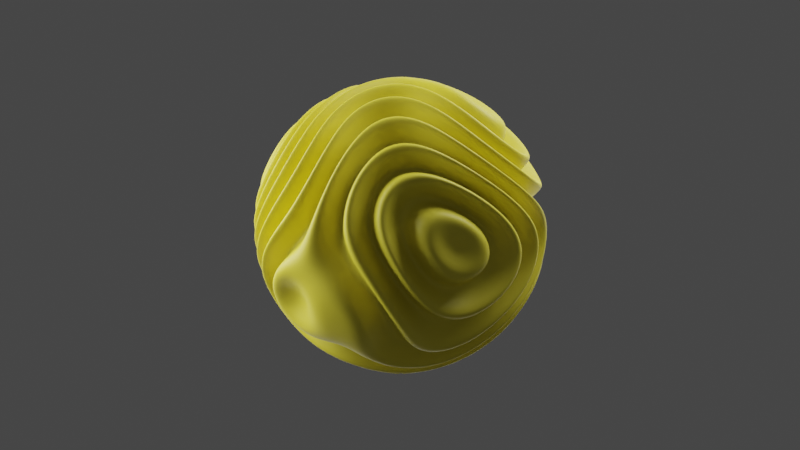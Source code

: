 # Source: Shape-3.blend  (saved by Blender 3.6.11; exported with 4.5.12 LTS)
import bpy
from mathutils import Matrix  # noqa: F401  (used for matrix-valued properties, if any)

bpy.ops.wm.read_factory_settings(use_empty=True)
scene = bpy.context.scene
scene.name = 'Scene'

# ---- collections
col_collection = bpy.data.collections.new('Collection'); scene.collection.children.link(col_collection)

# ---- materials (node trees are filled in below, after node groups)
mat_material_001 = bpy.data.materials.new('Material.001')
mat_material_001.displacement_method = 'BOTH'

# ---- material node trees
mat_material_001.use_nodes = True; mat_material_001.node_tree.nodes.clear()
_N = mat_material_001.node_tree.nodes; _L = mat_material_001.node_tree.links
n0 = _N.new('ShaderNodeTexWave'); n0.name = 'Wave Texture'; n0.location = (-550, 306)
n0.inputs[6].default_value = 14.72
n1 = _N.new('ShaderNodeTexNoise'); n1.name = 'Noise Texture'; n1.location = (-763, 309)
n1.inputs[2].default_value = 1.17
n1.inputs[3].default_value = 0.0
n1.inputs[4].default_value = 0.0
n2 = _N.new('ShaderNodeOutputMaterial'); n2.name = 'Material Output'; n2.location = (37, -411)
n3 = _N.new('ShaderNodeDisplacement'); n3.name = 'Displacement'; n3.location = (-182, -479)
n3.inputs[2].default_value = 0.2
n4 = _N.new('ShaderNodeBsdfPrincipled'); n4.name = 'Principled BSDF'; n4.location = (10, 300)
n4.distribution = 'GGX'
n4.subsurface_method = 'RANDOM_WALK_SKIN'
n4.inputs[0].default_value = (0.9131, 0.7913, 0.05286, 1.0)
n4.inputs[3].default_value = 1.45
n4.inputs[27].default_value = (0.0, 0.0, 0.0, 1.0)
n4.inputs[28].default_value = 1.0
n5 = _N.new('ShaderNodeValToRGB'); n5.name = 'Color Ramp'; n5.location = (-332, 304)
n5.color_ramp.interpolation = 'B_SPLINE'
while len(n5.color_ramp.elements) > 1: n5.color_ramp.elements.remove(n5.color_ramp.elements[-1])
n5.color_ramp.elements[0].position = 0.0; n5.color_ramp.elements[0].color = (1.0, 1.0, 1.0, 1.0)
_e = n5.color_ramp.elements.new(1.0); _e.color = (0.0, 0.0, 0.0, 1.0)
_L.new(n4.outputs[0], n2.inputs[0])
_L.new(n0.outputs[0], n5.inputs[0])
_L.new(n1.outputs[0], n0.inputs[0])
_L.new(n3.outputs[0], n2.inputs[2])
_L.new(n5.outputs[0], n3.inputs[1])
n2.is_active_output = True

# ---- world
world_world = bpy.data.worlds.new('World'); scene.world = world_world
world_world.use_nodes = True; world_world.node_tree.nodes.clear()
_N = world_world.node_tree.nodes; _L = world_world.node_tree.links
n0 = _N.new('ShaderNodeOutputWorld'); n0.name = 'World Output'; n0.location = (300, 300)
n1 = _N.new('ShaderNodeBackground'); n1.name = 'Background'; n1.location = (10, 300)
n1.inputs[0].default_value = (0.05088, 0.05088, 0.05088, 1.0)
_L.new(n1.outputs[0], n0.inputs[0])
n0.is_active_output = True
world_world.color = (0.05088, 0.05088, 0.05088)
world_world.use_sun_shadow = False
world_world.sun_shadow_jitter_overblur = 0.0

# ---- cameras
cam_camera_001 = bpy.data.cameras.new('Camera.001')
cam_camera_001.lens = 85.0

# ---- lights
light_area = bpy.data.lights.new('Area', 'AREA')
light_area.transmission_factor = 0.0
light_area.energy = 180.6
light_area.shadow_maximum_resolution = 0.006
light_area.use_absolute_resolution = True
light_area.shape = 'DISK'
light_area.size = 1.0
light_area.size_y = 1.0
light_area_001 = bpy.data.lights.new('Area.001', 'AREA')
light_area_001.transmission_factor = 0.0
light_area_001.energy = 260.0
light_area_001.shadow_maximum_resolution = 0.006
light_area_001.use_absolute_resolution = True
light_area_001.shape = 'DISK'
light_area_001.size = 1.323
light_area_001.size_y = 1.0
light_area_002 = bpy.data.lights.new('Area.002', 'AREA')
light_area_002.transmission_factor = 0.0
light_area_002.energy = 193.2
light_area_002.shadow_maximum_resolution = 0.006
light_area_002.use_absolute_resolution = True
light_area_002.shape = 'DISK'
light_area_002.size = 1.0
light_area_002.size_y = 1.0

# ---- meshes
me_sphere_001 = bpy.data.meshes.new('Sphere.001')
me_sphere_001.from_pydata([(1.118e-08, 0.2004, 0.9738), (2.41e-08, 0.379, 0.918), (5.96e-08, 0.5502, 0.8261), (9.22e-08, 0.8235, 0.552), (6.496e-08, 0.9713, 0.1938), (4.703e-08, 0.9904, 0.0), (6.682e-08, 0.9713, -0.1938), (5.867e-08, 0.5502, -0.8261), (2.421e-08, 0.379, -0.918), (1.121e-08, 0.2004, -0.9738), (0.02789, 0.1985, 0.9738), (0.05275, 0.3753, 0.918), (0.07658, 0.5449, 0.8261), (0.09746, 0.6935, 0.7026), (0.1146, 0.8155, 0.552), (0.1273, 0.9061, 0.3802), (0.1352, 0.9619, 0.1938), (0.1378, 0.9807, 0.0), (0.1352, 0.9619, -0.1938), (0.1273, 0.9061, -0.3802), (0.1146, 0.8155, -0.552), (0.09746, 0.6935, -0.7026), (0.07658, 0.5449, -0.8261), (0.05275, 0.3753, -0.918), (0.02789, 0.1985, -0.9738), (0.05524, 0.1926, 0.9738), (0.1045, 0.3643, 0.918), (0.1517, 0.5289, 0.8261), (0.193, 0.6732, 0.7026), (0.227, 0.7916, 0.552), (0.2522, 0.8795, 0.3802), (0.2677, 0.9337, 0.1938), (0.273, 0.952, 0.0), (0.2677, 0.9337, -0.1938), (0.2522, 0.8795, -0.3802), (0.227, 0.7916, -0.552), (0.193, 0.6732, -0.7026), (0.1517, 0.5289, -0.8261), (0.1045, 0.3643, -0.918), (0.05524, 0.1926, -0.9738), (0.08151, 0.1831, 0.9738), (0.1542, 0.3462, 0.918), (0.2238, 0.5027, 0.8261), (0.2848, 0.6398, 0.7026), (0.3349, 0.7523, 0.552), (0.3722, 0.8359, 0.3802), (0.3951, 0.8874, 0.1938), (0.4028, 0.9047, 0.0), (0.3951, 0.8874, -0.1938), (0.3722, 0.8359, -0.3802), (0.3349, 0.7523, -0.552), (0.2848, 0.6398, -0.7026), (0.2238, 0.5027, -0.8261), (0.1542, 0.3462, -0.918), (0.08151, 0.1831, -0.9738), (0.1062, 0.17, 0.9738), (0.2008, 0.3214, 0.918), (0.2916, 0.4666, 0.8261), (0.3711, 0.5939, 0.7026), (0.4364, 0.6983, 0.552), (0.4849, 0.776, 0.3802), (0.5147, 0.8237, 0.1938), (0.5248, 0.8399, 0.0), (0.5147, 0.8237, -0.1938), (0.4849, 0.776, -0.3802), (0.4364, 0.6983, -0.552), (0.3711, 0.5939, -0.7026), (0.2916, 0.4666, -0.8261), (0.2008, 0.3214, -0.918), (0.1062, 0.17, -0.9738), (0.1288, 0.1535, 0.9738), (0.2436, 0.2903, 0.918), (0.3537, 0.4215, 0.8261), (0.4501, 0.5365, 0.7026), (0.5293, 0.6308, 0.552), (0.5881, 0.7009, 0.3802), (0.6244, 0.7441, 0.1938), (0.6366, 0.7587, 0.0), (0.6244, 0.7441, -0.1938), (0.5881, 0.7009, -0.3802), (0.5293, 0.6308, -0.552), (0.4501, 0.5365, -0.7026), (0.3537, 0.4215, -0.8261), (0.2436, 0.2903, -0.918), (0.1288, 0.1535, -0.9738), (-5.588e-09, 1.804e-09, 0.9982), (0.1489, 0.1341, 0.9738), (0.2817, 0.2536, 0.918), (0.4089, 0.3682, 0.8261), (0.5204, 0.4686, 0.7026), (0.612, 0.551, 0.552), (0.68, 0.6122, 0.3802), (0.7218, 0.65, 0.1938), (0.736, 0.6627, 0.0), (0.7218, 0.65, -0.1938), (0.68, 0.6122, -0.3802), (0.612, 0.551, -0.552), (0.5204, 0.4686, -0.7026), (0.4089, 0.3682, -0.8261), (0.2817, 0.2536, -0.918), (0.1489, 0.1341, -0.9738), (0.1661, 0.1121, 0.9738), (0.3142, 0.2119, 0.918), (0.4562, 0.3077, 0.8261), (0.5806, 0.3916, 0.7026), (0.6827, 0.4605, 0.552), (0.7586, 0.5117, 0.3802), (0.8053, 0.5432, 0.1938), (0.8211, 0.5538, 0.0), (0.8053, 0.5432, -0.1938), (0.7586, 0.5117, -0.3802), (0.6827, 0.4605, -0.552), (0.5806, 0.3916, -0.7026), (0.4562, 0.3077, -0.8261), (0.3142, 0.2119, -0.918), (0.1661, 0.1121, -0.9738), (0.1801, 0.08785, 0.9738), (0.3406, 0.1661, 0.918), (0.4945, 0.2412, 0.8261), (0.6294, 0.307, 0.7026), (0.7401, 0.361, 0.552), (0.8224, 0.4011, 0.3802), (0.873, 0.4258, 0.1938), (0.8901, 0.4342, 0.0), (0.873, 0.4258, -0.1938), (0.8224, 0.4011, -0.3802), (0.7401, 0.361, -0.552), (0.6294, 0.307, -0.7026), (0.4945, 0.2412, -0.8261), (0.3406, 0.1661, -0.918), (0.1801, 0.08785, -0.9738), (0.1906, 0.06193, 0.9738), (0.3604, 0.1171, 0.918), (0.5233, 0.17, 0.8261), (0.666, 0.2164, 0.7026), (0.7832, 0.2545, 0.552), (0.8702, 0.2827, 0.3802), (0.9238, 0.3002, 0.1938), (0.9419, 0.306, 0.0), (0.9238, 0.3002, -0.1938), (0.8702, 0.2827, -0.3802), (0.7832, 0.2545, -0.552), (0.666, 0.2164, -0.7026), (0.5233, 0.17, -0.8261), (0.3604, 0.1171, -0.918), (0.1906, 0.06193, -0.9738), (0.1974, 0.0348, 0.9738), (0.3732, 0.06581, 0.918), (0.5419, 0.09554, 0.8261), (0.6897, 0.1216, 0.7026), (0.811, 0.143, 0.552), (0.9011, 0.1589, 0.3802), (0.9566, 0.1687, 0.1938), (0.9753, 0.172, 0.0), (0.9566, 0.1687, -0.1938), (0.9011, 0.1589, -0.3802), (0.811, 0.143, -0.552), (0.6897, 0.1216, -0.7026), (0.5419, 0.09554, -0.8261), (0.3732, 0.06581, -0.918), (0.1974, 0.0348, -0.9738), (0.2003, 0.006994, 0.9738), (0.3788, 0.01323, 0.918), (0.5499, 0.0192, 0.8261), (0.6999, 0.02444, 0.7026), (0.823, 0.02874, 0.552), (0.9144, 0.03193, 0.3802), (0.9708, 0.0339, 0.1938), (0.9898, 0.03456, 0.0), (0.9708, 0.0339, -0.1938), (0.9144, 0.03193, -0.3802), (0.823, 0.02874, -0.552), (0.6999, 0.02444, -0.7026), (0.5499, 0.0192, -0.8261), (0.3788, 0.01323, -0.918), (0.2003, 0.006994, -0.9738), (0.1993, -0.02095, 0.9738), (0.3769, -0.03962, 0.918), (0.5472, -0.05751, 0.8261), (0.6965, -0.0732, 0.7026), (0.819, -0.08608, 0.552), (0.91, -0.09564, 0.3802), (0.966, -0.1015, 0.1938), (0.9849, -0.1035, 0.0), (0.966, -0.1015, -0.1938), (0.91, -0.09564, -0.3802), (0.819, -0.08608, -0.552), (0.6965, -0.0732, -0.7026), (0.5472, -0.05751, -0.8261), (0.3769, -0.03962, -0.918), (0.1993, -0.02095, -0.9738), (0.1944, -0.04848, 0.9738), (0.3677, -0.09169, 0.918), (0.5339, -0.1331, 0.8261), (0.6795, -0.1694, 0.7026), (0.799, -0.1992, 0.552), (0.8878, -0.2214, 0.3802), (0.9425, -0.235, 0.1938), (0.961, -0.2396, 0.0), (0.9425, -0.235, -0.1938), (0.8878, -0.2214, -0.3802), (0.799, -0.1992, -0.552), (0.6795, -0.1694, -0.7026), (0.5339, -0.1331, -0.8261), (0.3677, -0.09169, -0.918), (0.1944, -0.04848, -0.9738), (0.1858, -0.07507, 0.9738), (0.3514, -0.142, 0.918), (0.5102, -0.2061, 0.8261), (0.6493, -0.2623, 0.7026), (0.7635, -0.3085, 0.552), (0.8484, -0.3428, 0.3802), (0.9006, -0.3639, 0.1938), (0.9183, -0.371, 0.0), (0.9006, -0.3639, -0.1938), (0.8484, -0.3428, -0.3802), (0.7635, -0.3085, -0.552), (0.6493, -0.2623, -0.7026), (0.5102, -0.2061, -0.8261), (0.3514, -0.142, -0.918), (0.1858, -0.07507, -0.9738), (0.1736, -0.1002, 0.9738), (0.3282, -0.1895, 0.918), (0.4765, -0.2751, 0.8261), (0.6065, -0.3501, 0.7026), (0.7131, -0.4117, 0.552), (0.7924, -0.4575, 0.3802), (0.8412, -0.4857, 0.1938), (0.8577, -0.4952, 0.0), (0.8412, -0.4857, -0.1938), (0.7924, -0.4575, -0.3802), (0.7131, -0.4117, -0.552), (0.6065, -0.3501, -0.7026), (0.4765, -0.2751, -0.8261), (0.3282, -0.1895, -0.918), (0.1736, -0.1002, -0.9738), (0.1579, -0.1234, 0.9738), (0.2987, -0.2333, 0.918), (0.4336, -0.3387, 0.8261), (0.5518, -0.4311, 0.7026), (0.6489, -0.507, 0.552), (0.721, -0.5633, 0.3802), (0.7654, -0.598, 0.1938), (0.7804, -0.6097, 0.0), (0.7654, -0.598, -0.1938), (0.721, -0.5633, -0.3802), (0.6489, -0.507, -0.552), (0.5518, -0.4311, -0.7026), (0.4336, -0.3387, -0.8261), (0.2987, -0.2333, -0.918), (0.1579, -0.1234, -0.9738), (0.1392, -0.1442, 0.9738), (0.2633, -0.2726, 0.918), (0.3822, -0.3958, 0.8261), (0.4865, -0.5038, 0.7026), (0.572, -0.5924, 0.552), (0.6356, -0.6582, 0.3802), (0.6748, -0.6987, 0.1938), (0.688, -0.7124, 0.0), (0.6748, -0.6987, -0.1938), (0.6356, -0.6582, -0.3802), (0.572, -0.5924, -0.552), (0.4865, -0.5038, -0.7026), (0.3822, -0.3958, -0.8261), (0.2633, -0.2726, -0.918), (0.1392, -0.1442, -0.9738), (0.1178, -0.1621, 0.9738), (0.2228, -0.3066, 0.918), (0.3234, -0.4451, 0.8261), (0.4116, -0.5666, 0.7026), (0.484, -0.6662, 0.552), (0.5378, -0.7402, 0.3802), (0.5709, -0.7858, 0.1938), (0.5821, -0.8012, 0.0), (0.5709, -0.7858, -0.1938), (0.5378, -0.7402, -0.3802), (0.484, -0.6662, -0.552), (0.4116, -0.5666, -0.7026), (0.3234, -0.4451, -0.8261), (0.2228, -0.3066, -0.918), (0.1178, -0.1621, -0.9738), (0.09408, -0.1769, 0.9738), (0.1779, -0.3346, 0.918), (0.2583, -0.4858, 0.8261), (0.3288, -0.6183, 0.7026), (0.3866, -0.7271, 0.552), (0.4296, -0.8079, 0.3802), (0.456, -0.8576, 0.1938), (0.465, -0.8744, 0.0), (0.456, -0.8576, -0.1938), (0.4296, -0.8079, -0.3802), (0.3866, -0.7271, -0.552), (0.3288, -0.6183, -0.7026), (0.2583, -0.4858, -0.8261), (0.1779, -0.3346, -0.918), (0.09408, -0.1769, -0.9738), (0.06854, -0.1883, 0.9738), (0.1296, -0.3561, 0.918), (0.1882, -0.517, 0.8261), (0.2395, -0.6581, 0.7026), (0.2816, -0.7738, 0.552), (0.3129, -0.8598, 0.3802), (0.3322, -0.9128, 0.1938), (0.3387, -0.9306, 0.0), (0.3322, -0.9128, -0.1938), (0.3129, -0.8598, -0.3802), (0.2816, -0.7738, -0.552), (0.2395, -0.6581, -0.7026), (0.1882, -0.517, -0.8261), (0.1296, -0.3561, -0.918), (0.06854, -0.1883, -0.9738), (0.04167, -0.196, 0.9738), (0.0788, -0.3707, 0.918), (0.1144, -0.5382, 0.8261), (0.1456, -0.685, 0.7026), (0.1712, -0.8055, 0.552), (0.1902, -0.895, 0.3802), (0.202, -0.9501, 0.1938), (0.2059, -0.9687, 0.0), (0.202, -0.9501, -0.1938), (0.1902, -0.895, -0.3802), (0.1712, -0.8055, -0.552), (0.1456, -0.685, -0.7026), (0.1144, -0.5382, -0.8261), (0.0788, -0.3707, -0.918), (0.04167, -0.196, -0.9738), (0.01398, -0.1999, 0.9738), (0.02644, -0.3781, 0.918), (0.03838, -0.5489, 0.8261), (0.04885, -0.6986, 0.7026), (0.05744, -0.8215, 0.552), (0.06383, -0.9128, 0.3802), (0.06776, -0.969, 0.1938), (0.06908, -0.988, 0.0), (0.06776, -0.969, -0.1938), (0.06383, -0.9128, -0.3802), (0.05744, -0.8215, -0.552), (0.04885, -0.6986, -0.7026), (0.03838, -0.5489, -0.8261), (0.02644, -0.3781, -0.918), (0.01398, -0.1999, -0.9738), (-0.01398, -0.1999, 0.9738), (-0.02644, -0.3781, 0.918), (-0.03838, -0.5489, 0.8261), (-0.04885, -0.6986, 0.7026), (-0.05744, -0.8215, 0.552), (-0.06383, -0.9128, 0.3802), (-0.06776, -0.969, 0.1938), (-0.06908, -0.988, 0.0), (-0.06776, -0.969, -0.1938), (-0.06383, -0.9128, -0.3802), (-0.05744, -0.8215, -0.552), (-0.04885, -0.6986, -0.7026), (-0.03838, -0.5489, -0.8261), (-0.02644, -0.3781, -0.918), (-0.01398, -0.1999, -0.9738), (-0.04167, -0.196, 0.9738), (-0.0788, -0.3707, 0.918), (-0.1144, -0.5382, 0.8261), (-0.1456, -0.685, 0.7026), (-0.1712, -0.8055, 0.552), (-0.1902, -0.895, 0.3802), (-0.202, -0.9501, 0.1938), (-0.2059, -0.9687, 0.0), (-0.202, -0.9501, -0.1938), (-0.1902, -0.895, -0.3802), (-0.1712, -0.8055, -0.552), (-0.1456, -0.685, -0.7026), (-0.1144, -0.5382, -0.8261), (-0.0788, -0.3707, -0.918), (-0.04167, -0.196, -0.9738), (-0.06854, -0.1883, 0.9738), (-0.1296, -0.3561, 0.918), (-0.1882, -0.517, 0.8261), (-0.2395, -0.6581, 0.7026), (-0.2816, -0.7738, 0.552), (-0.3129, -0.8598, 0.3802), (-0.3322, -0.9128, 0.1938), (-0.3387, -0.9306, 0.0), (-0.3322, -0.9128, -0.1938), (-0.3129, -0.8598, -0.3802), (-0.2816, -0.7738, -0.552), (-0.2395, -0.6581, -0.7026), (-0.1882, -0.517, -0.8261), (-0.1296, -0.3561, -0.918), (-0.06854, -0.1883, -0.9738), (-0.09408, -0.1769, 0.9738), (-0.1779, -0.3346, 0.918), (-0.2583, -0.4858, 0.8261), (-0.3288, -0.6183, 0.7026), (-0.3866, -0.7271, 0.552), (-0.4296, -0.8079, 0.3802), (-0.456, -0.8576, 0.1938), (-0.465, -0.8744, 0.0), (-0.456, -0.8576, -0.1938), (-0.4296, -0.8079, -0.3802), (-0.3866, -0.7271, -0.552), (-0.3288, -0.6183, -0.7026), (-0.2583, -0.4858, -0.8261), (-0.1779, -0.3346, -0.918), (-0.09408, -0.1769, -0.9738), (-0.1178, -0.1621, 0.9738), (-0.2228, -0.3066, 0.918), (-0.3234, -0.4451, 0.8261), (-0.4116, -0.5666, 0.7026), (-0.484, -0.6662, 0.552), (-0.5378, -0.7402, 0.3802), (-0.5709, -0.7858, 0.1938), (-0.5821, -0.8012, 0.0), (-0.5709, -0.7858, -0.1938), (-0.5378, -0.7402, -0.3802), (-0.484, -0.6662, -0.552), (-0.4116, -0.5666, -0.7026), (-0.3234, -0.4451, -0.8261), (-0.2228, -0.3066, -0.918), (-0.1178, -0.1621, -0.9738), (-0.1392, -0.1442, 0.9738), (-0.2633, -0.2726, 0.918), (-0.3822, -0.3958, 0.8261), (-0.4865, -0.5038, 0.7026), (-0.572, -0.5924, 0.552), (-0.6356, -0.6582, 0.3802), (-0.6748, -0.6987, 0.1938), (-0.688, -0.7124, 0.0), (-0.6748, -0.6987, -0.1938), (-0.6356, -0.6582, -0.3802), (-0.572, -0.5924, -0.552), (-0.4865, -0.5038, -0.7026), (-0.3822, -0.3958, -0.8261), (-0.2633, -0.2726, -0.918), (-0.1392, -0.1442, -0.9738), (-0.1579, -0.1234, 0.9738), (-0.2987, -0.2333, 0.918), (-0.4336, -0.3387, 0.8261), (-0.5518, -0.4311, 0.7026), (-0.6489, -0.507, 0.552), (-0.721, -0.5633, 0.3802), (-0.7654, -0.598, 0.1938), (-0.7804, -0.6097, 0.0), (-0.7654, -0.598, -0.1938), (-0.721, -0.5633, -0.3802), (-0.6489, -0.507, -0.552), (-0.5518, -0.4311, -0.7026), (-0.4336, -0.3387, -0.8261), (-0.2987, -0.2333, -0.918), (-0.1579, -0.1234, -0.9738), (-0.1736, -0.1002, 0.9738), (-0.3282, -0.1895, 0.918), (-0.4765, -0.2751, 0.8261), (-0.6065, -0.3501, 0.7026), (-0.7131, -0.4117, 0.552), (-0.7924, -0.4575, 0.3802), (-0.8412, -0.4857, 0.1938), (-0.8577, -0.4952, 0.0), (-0.8412, -0.4857, -0.1938), (-0.7924, -0.4575, -0.3802), (-0.7131, -0.4117, -0.552), (-0.6065, -0.3501, -0.7026), (-0.4765, -0.2751, -0.8261), (-0.3282, -0.1895, -0.918), (-0.1736, -0.1002, -0.9738), (8.622e-09, 6.403e-10, -0.9982), (-0.1858, -0.07507, 0.9738), (-0.3514, -0.142, 0.918), (-0.5102, -0.2061, 0.8261), (-0.6493, -0.2623, 0.7026), (-0.7635, -0.3085, 0.552), (-0.8484, -0.3428, 0.3802), (-0.9006, -0.3639, 0.1938), (-0.9183, -0.371, 0.0), (-0.9006, -0.3639, -0.1938), (-0.8484, -0.3428, -0.3802), (-0.7635, -0.3085, -0.552), (-0.6493, -0.2623, -0.7026), (-0.5102, -0.2061, -0.8261), (-0.3514, -0.142, -0.918), (-0.1858, -0.07507, -0.9738), (-0.1944, -0.04848, 0.9738), (-0.3677, -0.09169, 0.918), (-0.5339, -0.1331, 0.8261), (-0.6795, -0.1694, 0.7026), (-0.799, -0.1992, 0.552), (-0.8878, -0.2214, 0.3802), (-0.9425, -0.235, 0.1938), (-0.961, -0.2396, 0.0), (-0.9425, -0.235, -0.1938), (-0.8878, -0.2214, -0.3802), (-0.799, -0.1992, -0.552), (-0.6795, -0.1694, -0.7026), (-0.5339, -0.1331, -0.8261), (-0.3677, -0.09169, -0.918), (-0.1944, -0.04848, -0.9738), (-0.1993, -0.02095, 0.9738), (-0.3769, -0.03962, 0.918), (-0.5472, -0.05751, 0.8261), (-0.6965, -0.0732, 0.7026), (-0.819, -0.08608, 0.552), (-0.91, -0.09564, 0.3802), (-0.966, -0.1015, 0.1938), (-0.9849, -0.1035, 1.164e-10), (-0.966, -0.1015, -0.1938), (-0.91, -0.09564, -0.3802), (-0.819, -0.08608, -0.552), (-0.6965, -0.0732, -0.7026), (-0.5472, -0.05751, -0.8261), (-0.3769, -0.03962, -0.918), (-0.1993, -0.02095, -0.9738), (-0.2003, 0.006994, 0.9738), (-0.3788, 0.01323, 0.918), (-0.5499, 0.0192, 0.8261), (-0.6999, 0.02444, 0.7026), (-0.823, 0.02874, 0.552), (-0.9144, 0.03193, 0.3802), (-0.9707, 0.0339, 0.1938), (-0.9898, 0.03456, 0.0), (-0.9707, 0.0339, -0.1938), (-0.9144, 0.03193, -0.3802), (-0.823, 0.02874, -0.552), (-0.6999, 0.02444, -0.7026), (-0.5499, 0.0192, -0.8261), (-0.3788, 0.01323, -0.918), (-0.2003, 0.006994, -0.9738), (-0.1974, 0.0348, 0.9738), (-0.3732, 0.06581, 0.918), (-0.5419, 0.09554, 0.8261), (-0.6897, 0.1216, 0.7026), (-0.811, 0.143, 0.552), (-0.9011, 0.1589, 0.3802), (-0.9566, 0.1687, 0.1938), (-0.9753, 0.172, 0.0), (-0.9566, 0.1687, -0.1938), (-0.9011, 0.1589, -0.3802), (-0.811, 0.143, -0.552), (-0.6897, 0.1216, -0.7026), (-0.5419, 0.09554, -0.8261), (-0.3732, 0.06581, -0.918), (-0.1974, 0.0348, -0.9738), (-0.1906, 0.06193, 0.9738), (-0.3604, 0.1171, 0.918), (-0.5233, 0.17, 0.8261), (-0.666, 0.2164, 0.7026), (-0.7832, 0.2545, 0.552), (-0.8702, 0.2827, 0.3802), (-0.9238, 0.3002, 0.1938), (-0.9419, 0.306, 0.0), (-0.9238, 0.3002, -0.1938), (-0.8702, 0.2827, -0.3802), (-0.7832, 0.2545, -0.552), (-0.666, 0.2164, -0.7026), (-0.5233, 0.17, -0.8261), (-0.3604, 0.1171, -0.918), (-0.1906, 0.06193, -0.9738), (-0.1801, 0.08785, 0.9738), (-0.3406, 0.1661, 0.918), (-0.4945, 0.2412, 0.8261), (-0.6294, 0.307, 0.7026), (-0.7401, 0.361, 0.552), (-0.8224, 0.4011, 0.3802), (-0.873, 0.4258, 0.1938), (-0.8901, 0.4342, 0.0), (-0.873, 0.4258, -0.1938), (-0.8224, 0.4011, -0.3802), (-0.7401, 0.361, -0.552), (-0.6294, 0.307, -0.7026), (-0.4945, 0.2412, -0.8261), (-0.3406, 0.1661, -0.918), (-0.1801, 0.08785, -0.9738), (-0.1661, 0.1121, 0.9738), (-0.3142, 0.2119, 0.918), (-0.4562, 0.3077, 0.8261), (-0.5806, 0.3916, 0.7026), (-0.6827, 0.4605, 0.552), (-0.7586, 0.5117, 0.3802), (-0.8053, 0.5432, 0.1938), (-0.8211, 0.5538, 0.0), (-0.8053, 0.5432, -0.1938), (-0.7586, 0.5117, -0.3802), (-0.6827, 0.4605, -0.552), (-0.5806, 0.3916, -0.7026), (-0.4562, 0.3077, -0.8261), (-0.3142, 0.2119, -0.918), (-0.1661, 0.1121, -0.9738), (-0.1489, 0.1341, 0.9738), (-0.2817, 0.2536, 0.918), (-0.4089, 0.3682, 0.8261), (-0.5204, 0.4686, 0.7026), (-0.612, 0.551, 0.552), (-0.68, 0.6122, 0.3802), (-0.7218, 0.65, 0.1938), (-0.736, 0.6627, 0.0), (-0.7218, 0.65, -0.1938), (-0.68, 0.6122, -0.3802), (-0.612, 0.551, -0.552), (-0.5204, 0.4686, -0.7026), (-0.4089, 0.3682, -0.8261), (-0.2817, 0.2536, -0.918), (-0.1489, 0.1341, -0.9738), (-0.1288, 0.1535, 0.9738), (-0.2436, 0.2903, 0.918), (-0.3537, 0.4215, 0.8261), (-0.4501, 0.5365, 0.7026), (-0.5293, 0.6308, 0.552), (-0.5881, 0.7009, 0.3802), (-0.6244, 0.7441, 0.1938), (-0.6366, 0.7587, 0.0), (-0.6244, 0.7441, -0.1938), (-0.5881, 0.7009, -0.3802), (-0.5293, 0.6308, -0.552), (-0.4501, 0.5365, -0.7026), (-0.3537, 0.4215, -0.8261), (-0.2436, 0.2903, -0.918), (-0.1288, 0.1535, -0.9738), (-0.1062, 0.17, 0.9738), (-0.2008, 0.3214, 0.918), (-0.2916, 0.4666, 0.8261), (-0.3711, 0.5939, 0.7026), (-0.4364, 0.6983, 0.552), (-0.4849, 0.776, 0.3802), (-0.5147, 0.8237, 0.1938), (-0.5248, 0.8399, 0.0), (-0.5147, 0.8237, -0.1938), (-0.4849, 0.776, -0.3802), (-0.4364, 0.6983, -0.552), (-0.3711, 0.5939, -0.7026), (-0.2916, 0.4666, -0.8261), (-0.2008, 0.3214, -0.918), (-0.1062, 0.17, -0.9738), (-0.08151, 0.1831, 0.9738), (-0.1542, 0.3462, 0.918), (-0.2238, 0.5027, 0.8261), (-0.2848, 0.6398, 0.7026), (-0.3349, 0.7523, 0.552), (-0.3722, 0.8359, 0.3802), (-0.3951, 0.8874, 0.1938), (-0.4028, 0.9047, 0.0), (-0.3951, 0.8874, -0.1938), (-0.3722, 0.8359, -0.3802), (-0.3349, 0.7523, -0.552), (-0.2848, 0.6398, -0.7026), (-0.2238, 0.5027, -0.8261), (-0.1542, 0.3462, -0.918), (-0.08151, 0.1831, -0.9738), (-0.05524, 0.1926, 0.9738), (-0.1045, 0.3643, 0.918), (-0.1517, 0.5289, 0.8261), (-0.193, 0.6732, 0.7026), (-0.227, 0.7916, 0.552), (-0.2522, 0.8795, 0.3802), (-0.2677, 0.9337, 0.1938), (-0.273, 0.952, 0.0), (-0.2677, 0.9337, -0.1938), (-0.2522, 0.8795, -0.3802), (-0.227, 0.7916, -0.552), (-0.193, 0.6732, -0.7026), (-0.1517, 0.5289, -0.8261), (-0.1045, 0.3643, -0.918), (-0.05524, 0.1926, -0.9738), (-0.02789, 0.1985, 0.9738), (-0.05275, 0.3753, 0.918), (-0.07658, 0.5449, 0.8261), (-0.09746, 0.6935, 0.7026), (-0.1146, 0.8154, 0.552), (-0.1273, 0.9061, 0.3802), (-0.1352, 0.9619, 0.1938), (-0.1378, 0.9807, 0.0), (-0.1352, 0.9619, -0.1938), (-0.1273, 0.9061, -0.3802), (-0.1146, 0.8154, -0.552), (-0.09746, 0.6935, -0.7026), (-0.07658, 0.5449, -0.8261), (-0.05275, 0.3753, -0.918), (-0.02789, 0.1985, -0.9738), (1.043e-07, 0.7003, 0.7026), (1.129e-07, 0.915, 0.3802), (1.532e-07, 0.915, -0.3802), (2.577e-07, 0.8235, -0.552), (1.455e-07, 0.7003, -0.7026)], [], [(2, 1, 11, 12), (56, 41, 40, 55), (44, 29, 28, 43), (37, 22, 21, 36), (30, 15, 14, 29), (52, 37, 36, 51), (19, 20, 675, 674), (32, 17, 16, 31), (53, 38, 37, 52), (12, 13, 672, 2), (31, 16, 15, 30), (20, 21, 676, 675), (46, 31, 30, 45), (13, 14, 3, 672), (54, 39, 38, 53), (47, 32, 31, 46), (21, 22, 7, 676), (51, 36, 35, 50), (670, 669, 7, 8), (85, 25, 10), (14, 15, 673, 3), (41, 26, 25, 40), (8, 7, 22, 23), (39, 24, 23, 38), (671, 670, 8, 9), (0, 85, 10), (15, 16, 4, 673), (9, 8, 23, 24), (664, 663, 4, 5), (5, 4, 16, 17), (24, 461, 9), (33, 18, 17, 32), (50, 35, 34, 49), (49, 34, 33, 48), (6, 5, 17, 18), (73, 58, 57, 72), (658, 657, 0, 1), (1, 0, 10, 11), (39, 461, 24), (48, 33, 32, 47), (34, 19, 18, 33), (58, 43, 42, 57), (18, 19, 674, 6), (62, 47, 46, 61), (79, 64, 63, 78), (85, 40, 25), (64, 49, 48, 63), (88, 72, 71, 87), (61, 46, 45, 60), (93, 77, 76, 92), (65, 50, 49, 64), (60, 45, 44, 59), (26, 11, 10, 25), (68, 53, 52, 67), (57, 42, 41, 56), (87, 71, 70, 86), (43, 28, 27, 42), (77, 62, 61, 76), (85, 55, 40), (74, 59, 58, 73), (83, 68, 67, 82), (63, 48, 47, 62), (82, 67, 66, 81), (78, 63, 62, 77), (54, 461, 39), (122, 107, 106, 121), (80, 65, 64, 79), (66, 51, 50, 65), (76, 61, 60, 75), (84, 69, 68, 83), (72, 57, 56, 71), (59, 44, 43, 58), (67, 52, 51, 66), (97, 81, 80, 96), (90, 74, 73, 89), (117, 102, 101, 116), (103, 88, 87, 102), (85, 70, 55), (95, 79, 78, 94), (132, 117, 116, 131), (100, 84, 83, 99), (114, 99, 98, 113), (96, 80, 79, 95), (99, 83, 82, 98), (89, 73, 72, 88), (75, 60, 59, 74), (92, 76, 75, 91), (69, 461, 54), (112, 97, 96, 111), (71, 56, 55, 70), (115, 461, 100), (86, 70, 85), (105, 90, 89, 104), (94, 78, 77, 93), (113, 98, 97, 112), (130, 115, 114, 129), (127, 112, 111, 126), (84, 461, 69), (107, 92, 91, 106), (104, 89, 88, 103), (135, 120, 119, 134), (115, 100, 99, 114), (108, 93, 92, 107), (111, 96, 95, 110), (98, 82, 81, 97), (91, 75, 74, 90), (120, 105, 104, 119), (128, 113, 112, 127), (85, 101, 86), (162, 147, 146, 161), (141, 126, 125, 140), (125, 110, 109, 124), (148, 133, 132, 147), (123, 108, 107, 122), (144, 129, 128, 143), (85, 131, 116), (109, 94, 93, 108), (119, 104, 103, 118), (106, 91, 90, 105), (100, 461, 84), (118, 103, 102, 117), (126, 111, 110, 125), (147, 132, 131, 146), (102, 87, 86, 101), (110, 95, 94, 109), (85, 116, 101), (143, 128, 127, 142), (124, 109, 108, 123), (160, 145, 144, 159), (137, 122, 121, 136), (145, 130, 129, 144), (163, 148, 147, 162), (142, 127, 126, 141), (138, 123, 122, 137), (134, 119, 118, 133), (121, 106, 105, 120), (129, 114, 113, 128), (158, 143, 142, 157), (151, 136, 135, 150), (192, 177, 176, 191), (172, 157, 156, 171), (155, 140, 139, 154), (149, 134, 133, 148), (178, 163, 162, 177), (150, 135, 134, 149), (185, 170, 169, 184), (139, 124, 123, 138), (136, 121, 120, 135), (130, 461, 115), (156, 141, 140, 155), (153, 138, 137, 152), (140, 125, 124, 139), (133, 118, 117, 132), (154, 139, 138, 153), (85, 161, 146), (157, 142, 141, 156), (145, 461, 130), (187, 172, 171, 186), (170, 155, 154, 169), (167, 152, 151, 166), (175, 160, 159, 174), (168, 153, 152, 167), (193, 178, 177, 192), (173, 158, 157, 172), (222, 207, 206, 221), (175, 461, 160), (85, 146, 131), (165, 150, 149, 164), (201, 186, 185, 200), (159, 144, 143, 158), (152, 137, 136, 151), (189, 174, 173, 188), (166, 151, 150, 165), (182, 167, 166, 181), (195, 180, 179, 194), (179, 164, 163, 178), (180, 165, 164, 179), (208, 193, 192, 207), (169, 154, 153, 168), (174, 159, 158, 173), (160, 461, 145), (186, 171, 170, 185), (188, 173, 172, 187), (181, 166, 165, 180), (204, 189, 188, 203), (177, 162, 161, 176), (171, 156, 155, 170), (164, 149, 148, 163), (197, 182, 181, 196), (217, 202, 201, 216), (184, 169, 168, 183), (214, 199, 198, 213), (205, 190, 189, 204), (198, 183, 182, 197), (226, 211, 210, 225), (85, 176, 161), (223, 208, 207, 222), (196, 181, 180, 195), (238, 223, 222, 237), (227, 212, 211, 226), (200, 185, 184, 199), (205, 461, 190), (203, 188, 187, 202), (190, 175, 174, 189), (183, 168, 167, 182), (212, 197, 196, 211), (220, 205, 204, 219), (85, 191, 176), (209, 194, 193, 208), (210, 195, 194, 209), (199, 184, 183, 198), (218, 203, 202, 217), (215, 200, 199, 214), (190, 461, 175), (216, 201, 200, 215), (211, 196, 195, 210), (219, 204, 203, 218), (235, 461, 220), (207, 192, 191, 206), (194, 179, 178, 193), (202, 187, 186, 201), (231, 216, 215, 230), (224, 209, 208, 223), (235, 220, 219, 234), (237, 222, 221, 236), (228, 213, 212, 227), (85, 206, 191), (253, 238, 237, 252), (234, 219, 218, 233), (265, 250, 249, 264), (230, 215, 214, 229), (233, 218, 217, 232), (213, 198, 197, 212), (252, 237, 236, 251), (247, 232, 231, 246), (250, 235, 234, 249), (243, 228, 227, 242), (239, 224, 223, 238), (85, 221, 206), (240, 225, 224, 239), (229, 214, 213, 228), (248, 233, 232, 247), (220, 461, 205), (246, 231, 230, 245), (269, 254, 253, 268), (244, 229, 228, 243), (249, 234, 233, 248), (242, 227, 226, 241), (245, 230, 229, 244), (232, 217, 216, 231), (225, 210, 209, 224), (254, 239, 238, 253), (258, 243, 242, 257), (275, 260, 259, 274), (85, 236, 221), (260, 245, 244, 259), (283, 268, 267, 282), (257, 242, 241, 256), (288, 273, 272, 287), (261, 246, 245, 260), (256, 241, 240, 255), (264, 249, 248, 263), (241, 226, 225, 240), (282, 267, 266, 281), (277, 262, 261, 276), (273, 258, 257, 272), (85, 251, 236), (270, 255, 254, 269), (279, 264, 263, 278), (259, 244, 243, 258), (278, 263, 262, 277), (274, 259, 258, 273), (250, 461, 235), (297, 282, 281, 296), (276, 261, 260, 275), (262, 247, 246, 261), (272, 257, 256, 271), (280, 265, 264, 279), (268, 253, 252, 267), (255, 240, 239, 254), (263, 248, 247, 262), (292, 277, 276, 291), (285, 270, 269, 284), (306, 291, 290, 305), (85, 266, 251), (290, 275, 274, 289), (313, 298, 297, 312), (295, 280, 279, 294), (309, 294, 293, 308), (85, 296, 281), (291, 276, 275, 290), (294, 279, 278, 293), (284, 269, 268, 283), (271, 256, 255, 270), (287, 272, 271, 286), (265, 461, 250), (312, 297, 296, 311), (267, 252, 251, 266), (85, 281, 266), (300, 285, 284, 299), (289, 274, 273, 288), (308, 293, 292, 307), (280, 461, 265), (327, 312, 311, 326), (302, 287, 286, 301), (348, 333, 332, 347), (307, 292, 291, 306), (310, 295, 294, 309), (303, 288, 287, 302), (299, 284, 283, 298), (293, 278, 277, 292), (325, 310, 309, 324), (286, 271, 270, 285), (323, 308, 307, 322), (316, 301, 300, 315), (357, 342, 341, 356), (329, 314, 313, 328), (320, 305, 304, 319), (314, 299, 298, 313), (343, 328, 327, 342), (315, 300, 299, 314), (304, 289, 288, 303), (301, 286, 285, 300), (295, 461, 280), (321, 306, 305, 320), (318, 303, 302, 317), (305, 290, 289, 304), (298, 283, 282, 297), (319, 304, 303, 318), (338, 323, 322, 337), (322, 307, 306, 321), (310, 461, 295), (352, 337, 336, 351), (335, 320, 319, 334), (332, 317, 316, 331), (340, 325, 324, 339), (333, 318, 317, 332), (358, 343, 342, 357), (330, 315, 314, 329), (340, 461, 325), (85, 311, 296), (85, 326, 311), (337, 322, 321, 336), (324, 309, 308, 323), (317, 302, 301, 316), (346, 331, 330, 345), (331, 316, 315, 330), (354, 339, 338, 353), (350, 335, 334, 349), (367, 352, 351, 366), (344, 329, 328, 343), (373, 358, 357, 372), (345, 330, 329, 344), (334, 319, 318, 333), (339, 324, 323, 338), (380, 365, 364, 379), (325, 461, 310), (351, 336, 335, 350), (353, 338, 337, 352), (328, 313, 312, 327), (336, 321, 320, 335), (342, 327, 326, 341), (361, 346, 345, 360), (365, 350, 349, 364), (85, 356, 341), (369, 354, 353, 368), (382, 367, 366, 381), (349, 334, 333, 348), (362, 347, 346, 361), (370, 355, 354, 369), (363, 348, 347, 362), (370, 461, 355), (388, 373, 372, 387), (368, 353, 352, 367), (417, 402, 401, 416), (85, 341, 326), (360, 345, 344, 359), (396, 381, 380, 395), (347, 332, 331, 346), (355, 340, 339, 354), (384, 369, 368, 383), (377, 362, 361, 376), (390, 375, 374, 389), (374, 359, 358, 373), (375, 360, 359, 374), (403, 388, 387, 402), (364, 349, 348, 363), (387, 372, 371, 386), (355, 461, 340), (381, 366, 365, 380), (383, 368, 367, 382), (376, 361, 360, 375), (399, 384, 383, 398), (372, 357, 356, 371), (366, 351, 350, 365), (359, 344, 343, 358), (392, 377, 376, 391), (412, 397, 396, 411), (379, 364, 363, 378), (409, 394, 393, 408), (400, 385, 384, 399), (393, 378, 377, 392), (421, 406, 405, 420), (85, 371, 356), (418, 403, 402, 417), (391, 376, 375, 390), (422, 407, 406, 421), (395, 380, 379, 394), (400, 461, 385), (398, 383, 382, 397), (385, 370, 369, 384), (378, 363, 362, 377), (407, 392, 391, 406), (415, 400, 399, 414), (85, 386, 371), (404, 389, 388, 403), (405, 390, 389, 404), (394, 379, 378, 393), (413, 398, 397, 412), (410, 395, 394, 409), (385, 461, 370), (411, 396, 395, 410), (406, 391, 390, 405), (414, 399, 398, 413), (402, 387, 386, 401), (389, 374, 373, 388), (397, 382, 381, 396), (426, 411, 410, 425), (419, 404, 403, 418), (430, 415, 414, 429), (440, 425, 424, 439), (423, 408, 407, 422), (85, 401, 386), (448, 433, 432, 447), (429, 414, 413, 428), (453, 438, 437, 452), (425, 410, 409, 424), (428, 413, 412, 427), (408, 393, 392, 407), (447, 432, 431, 446), (442, 427, 426, 441), (445, 430, 429, 444), (438, 423, 422, 437), (434, 419, 418, 433), (435, 420, 419, 434), (424, 409, 408, 423), (443, 428, 427, 442), (439, 424, 423, 438), (415, 461, 400), (483, 468, 467, 482), (441, 426, 425, 440), (444, 429, 428, 443), (437, 422, 421, 436), (433, 418, 417, 432), (427, 412, 411, 426), (85, 416, 401), (420, 405, 404, 419), (457, 442, 441, 456), (450, 435, 434, 449), (464, 448, 447, 463), (85, 431, 416), (493, 478, 477, 492), (455, 440, 439, 454), (479, 464, 463, 478), (460, 445, 444, 459), (475, 459, 458, 474), (456, 441, 440, 455), (459, 444, 443, 458), (449, 434, 433, 448), (436, 421, 420, 435), (452, 437, 436, 451), (430, 461, 415), (473, 457, 456, 472), (485, 470, 469, 484), (432, 417, 416, 431), (85, 446, 431), (466, 450, 449, 465), (454, 439, 438, 453), (474, 458, 457, 473), (445, 461, 430), (468, 452, 451, 467), (465, 449, 448, 464), (496, 481, 480, 495), (476, 460, 459, 475), (469, 453, 452, 468), (472, 456, 455, 471), (458, 443, 442, 457), (451, 436, 435, 450), (481, 466, 465, 480), (489, 474, 473, 488), (85, 462, 446), (523, 508, 507, 522), (502, 487, 486, 501), (478, 463, 462, 477), (486, 471, 470, 485), (487, 472, 471, 486), (509, 494, 493, 508), (484, 469, 468, 483), (505, 490, 489, 504), (85, 492, 477), (491, 476, 475, 490), (480, 465, 464, 479), (467, 451, 450, 466), (508, 493, 492, 507), (445, 460, 461), (470, 454, 453, 469), (463, 447, 446, 462), (471, 455, 454, 470), (85, 477, 462), (521, 506, 505, 520), (504, 489, 488, 503), (488, 473, 472, 487), (460, 476, 461), (498, 483, 482, 497), (506, 491, 490, 505), (544, 529, 528, 543), (503, 488, 487, 502), (499, 484, 483, 498), (495, 480, 479, 494), (482, 467, 466, 481), (490, 475, 474, 489), (519, 504, 503, 518), (512, 497, 496, 511), (553, 538, 537, 552), (525, 510, 509, 524), (516, 501, 500, 515), (510, 495, 494, 509), (539, 524, 523, 538), (511, 496, 495, 510), (500, 485, 484, 499), (497, 482, 481, 496), (491, 461, 476), (517, 502, 501, 516), (514, 499, 498, 513), (501, 486, 485, 500), (494, 479, 478, 493), (515, 500, 499, 514), (534, 519, 518, 533), (518, 503, 502, 517), (506, 461, 491), (548, 533, 532, 547), (531, 516, 515, 530), (528, 513, 512, 527), (536, 521, 520, 535), (529, 514, 513, 528), (554, 539, 538, 553), (526, 511, 510, 525), (536, 461, 521), (85, 507, 492), (85, 522, 507), (533, 518, 517, 532), (520, 505, 504, 519), (513, 498, 497, 512), (542, 527, 526, 541), (527, 512, 511, 526), (550, 535, 534, 549), (546, 531, 530, 545), (563, 548, 547, 562), (540, 525, 524, 539), (569, 554, 553, 568), (541, 526, 525, 540), (530, 515, 514, 529), (535, 520, 519, 534), (594, 579, 578, 593), (521, 461, 506), (547, 532, 531, 546), (549, 534, 533, 548), (524, 509, 508, 523), (532, 517, 516, 531), (538, 523, 522, 537), (557, 542, 541, 556), (561, 546, 545, 560), (566, 461, 551), (565, 550, 549, 564), (578, 563, 562, 577), (545, 530, 529, 544), (558, 543, 542, 557), (566, 551, 550, 565), (559, 544, 543, 558), (584, 569, 568, 583), (564, 549, 548, 563), (613, 598, 597, 612), (85, 537, 522), (556, 541, 540, 555), (543, 528, 527, 542), (599, 584, 583, 598), (551, 536, 535, 550), (580, 565, 564, 579), (573, 558, 557, 572), (85, 552, 537), (570, 555, 554, 569), (571, 556, 555, 570), (560, 545, 544, 559), (576, 561, 560, 575), (551, 461, 536), (577, 562, 561, 576), (611, 596, 595, 610), (579, 564, 563, 578), (572, 557, 556, 571), (596, 461, 581), (587, 572, 571, 586), (568, 553, 552, 567), (562, 547, 546, 561), (555, 540, 539, 554), (583, 568, 567, 582), (608, 593, 592, 607), (575, 560, 559, 574), (585, 570, 569, 584), (596, 581, 580, 595), (598, 583, 582, 597), (589, 574, 573, 588), (85, 567, 552), (614, 599, 598, 613), (595, 580, 579, 594), (626, 611, 610, 625), (591, 576, 575, 590), (581, 566, 565, 580), (574, 559, 558, 573), (604, 589, 588, 603), (600, 585, 584, 599), (85, 582, 567), (601, 586, 585, 600), (590, 575, 574, 589), (592, 577, 576, 591), (609, 594, 593, 608), (581, 461, 566), (588, 573, 572, 587), (607, 592, 591, 606), (630, 615, 614, 629), (605, 590, 589, 604), (610, 595, 594, 609), (603, 588, 587, 602), (606, 591, 590, 605), (593, 578, 577, 592), (586, 571, 570, 585), (615, 600, 599, 614), (619, 604, 603, 618), (636, 621, 620, 635), (85, 597, 582), (621, 606, 605, 620), (644, 629, 628, 643), (618, 603, 602, 617), (649, 634, 633, 648), (622, 607, 606, 621), (617, 602, 601, 616), (625, 610, 609, 624), (602, 587, 586, 601), (643, 628, 627, 642), (638, 623, 622, 637), (634, 619, 618, 633), (85, 612, 597), (631, 616, 615, 630), (640, 625, 624, 639), (620, 605, 604, 619), (639, 624, 623, 638), (635, 620, 619, 634), (611, 461, 596), (4, 663, 662, 673), (637, 622, 621, 636), (623, 608, 607, 622), (633, 618, 617, 632), (641, 626, 625, 640), (629, 614, 613, 628), (616, 601, 600, 615), (624, 609, 608, 623), (653, 638, 637, 652), (646, 631, 630, 645), (659, 644, 643, 658), (35, 20, 19, 34), (85, 627, 612), (651, 636, 635, 650), (656, 641, 640, 655), (670, 655, 654, 669), (461, 671, 9), (652, 637, 636, 651), (655, 640, 639, 654), (645, 630, 629, 644), (632, 617, 616, 631), (648, 633, 632, 647), (626, 461, 611), (668, 653, 652, 667), (628, 613, 612, 627), (85, 642, 627), (661, 646, 645, 660), (650, 635, 634, 649), (669, 654, 653, 668), (641, 461, 626), (663, 648, 647, 662), (660, 645, 644, 659), (671, 656, 655, 670), (664, 649, 648, 663), (667, 652, 651, 666), (654, 639, 638, 653), (647, 632, 631, 646), (3, 661, 660, 672), (7, 669, 668, 676), (85, 657, 642), (6, 674, 666, 665), (36, 21, 20, 35), (665, 650, 649, 664), (2, 672, 660, 659), (662, 647, 646, 661), (656, 461, 641), (675, 667, 666, 674), (0, 657, 85), (658, 643, 642, 657), (666, 651, 650, 665), (676, 668, 667, 675), (671, 461, 656), (659, 658, 1, 2), (45, 30, 29, 44), (3, 673, 662, 661), (38, 23, 22, 37), (81, 66, 65, 80), (665, 664, 5, 6), (27, 12, 11, 26), (28, 13, 12, 27), (29, 14, 13, 28), (69, 54, 53, 68), (42, 27, 26, 41)])
me_sphere_001.polygons.foreach_set('use_smooth', [True] * 720)
_uv = me_sphere_001.uv_layers.new(name='UVMap')
_uv.uv.foreach_set('vector', [0.7333, 0.8125, 0.7333, 0.875, 0.7111, 0.875, 0.7111, 0.8125, 0.6444, 0.875, 0.6667, 0.875, 0.6667, 0.9375, 0.6444, 0.9375, 0.6667, 0.6875, 0.6889, 0.6875, 0.6889, 0.75, 0.6667, 0.75, 0.6889, 0.1875, 0.7111, 0.1875, 0.7111, 0.25, 0.6889, 0.25, 0.6889, 0.625, 0.7111, 0.625, 0.7111, 0.6875, 0.6889, 0.6875, 0.6667, 0.1875, 0.6889, 0.1875, 0.6889, 0.25, 0.6667, 0.25, 0.7111, 0.375, 0.7111, 0.3125, 0.7333, 0.3125, 0.7333, 0.375, 0.6889, 0.5, 0.7111, 0.5, 0.7111, 0.5625, 0.6889, 0.5625, 0.6667, 0.125, 0.6889, 0.125, 0.6889, 0.1875, 0.6667, 0.1875, 0.7111, 0.8125, 0.7111, 0.75, 0.7333, 0.75, 0.7333, 0.8125, 0.6889, 0.5625, 0.7111, 0.5625, 0.7111, 0.625, 0.6889, 0.625, 0.7111, 0.3125, 0.7111, 0.25, 0.7333, 0.25, 0.7333, 0.3125, 0.6667, 0.5625, 0.6889, 0.5625, 0.6889, 0.625, 0.6667, 0.625, 0.7111, 0.75, 0.7111, 0.6875, 0.7333, 0.6875, 0.7333, 0.75, 0.6667, 0.0625, 0.6889, 0.0625, 0.6889, 0.125, 0.6667, 0.125, 0.6667, 0.5, 0.6889, 0.5, 0.6889, 0.5625, 0.6667, 0.5625, 0.7111, 0.25, 0.7111, 0.1875, 0.7333, 0.1875, 0.7333, 0.25, 0.6667, 0.25, 0.6889, 0.25, 0.6889, 0.3125, 0.6667, 0.3125, 0.7556, 0.125, 0.7556, 0.1875, 0.7333, 0.1875, 0.7333, 0.125, 0.6778, 1.0, 0.6889, 0.9375, 0.7111, 0.9375, 0.7111, 0.6875, 0.7111, 0.625, 0.7333, 0.625, 0.7333, 0.6875, 0.6667, 0.875, 0.6889, 0.875, 0.6889, 0.9375, 0.6667, 0.9375, 0.7333, 0.125, 0.7333, 0.1875, 0.7111, 0.1875, 0.7111, 0.125, 0.6889, 0.0625, 0.7111, 0.0625, 0.7111, 0.125, 0.6889, 0.125, 0.7556, 0.0625, 0.7556, 0.125, 0.7333, 0.125, 0.7333, 0.0625, 0.7333, 0.9375, 0.7, 1.0, 0.7111, 0.9375, 0.7111, 0.625, 0.7111, 0.5625, 0.7333, 0.5625, 0.7333, 0.625, 0.7333, 0.0625, 0.7333, 0.125, 0.7111, 0.125, 0.7111, 0.0625, 0.7556, 0.5, 0.7556, 0.5625, 0.7333, 0.5625, 0.7333, 0.5, 0.7333, 0.5, 0.7333, 0.5625, 0.7111, 0.5625, 0.7111, 0.5, 0.7111, 0.0625, 0.7667, 0.0, 0.7333, 0.0625, 0.6889, 0.4375, 0.7111, 0.4375, 0.7111, 0.5, 0.6889, 0.5, 0.6667, 0.3125, 0.6889, 0.3125, 0.6889, 0.375, 0.6667, 0.375, 0.6667, 0.375, 0.6889, 0.375, 0.6889, 0.4375, 0.6667, 0.4375, 0.7333, 0.4375, 0.7333, 0.5, 0.7111, 0.5, 0.7111, 0.4375, 0.6222, 0.75, 0.6444, 0.75, 0.6444, 0.8125, 0.6222, 0.8125, 0.7556, 0.875, 0.7556, 0.9375, 0.7333, 0.9375, 0.7333, 0.875, 0.7333, 0.875, 0.7333, 0.9375, 0.7111, 0.9375, 0.7111, 0.875, 0.6889, 0.0625, 0.7444, 0.0, 0.7111, 0.0625, 0.6667, 0.4375, 0.6889, 0.4375, 0.6889, 0.5, 0.6667, 0.5, 0.6889, 0.375, 0.7111, 0.375, 0.7111, 0.4375, 0.6889, 0.4375, 0.6444, 0.75, 0.6667, 0.75, 0.6667, 0.8125, 0.6444, 0.8125, 0.7111, 0.4375, 0.7111, 0.375, 0.7333, 0.375, 0.7333, 0.4375, 0.6444, 0.5, 0.6667, 0.5, 0.6667, 0.5625, 0.6444, 0.5625, 0.6222, 0.375, 0.6444, 0.375, 0.6444, 0.4375, 0.6222, 0.4375, 0.6556, 1.0, 0.6667, 0.9375, 0.6889, 0.9375, 0.6444, 0.375, 0.6667, 0.375, 0.6667, 0.4375, 0.6444, 0.4375, 0.6, 0.8125, 0.6222, 0.8125, 0.6222, 0.875, 0.6, 0.875, 0.6444, 0.5625, 0.6667, 0.5625, 0.6667, 0.625, 0.6444, 0.625, 0.6, 0.5, 0.6222, 0.5, 0.6222, 0.5625, 0.6, 0.5625, 0.6444, 0.3125, 0.6667, 0.3125, 0.6667, 0.375, 0.6444, 0.375, 0.6444, 0.625, 0.6667, 0.625, 0.6667, 0.6875, 0.6444, 0.6875, 0.6889, 0.875, 0.7111, 0.875, 0.7111, 0.9375, 0.6889, 0.9375, 0.6444, 0.125, 0.6667, 0.125, 0.6667, 0.1875, 0.6444, 0.1875, 0.6444, 0.8125, 0.6667, 0.8125, 0.6667, 0.875, 0.6444, 0.875, 0.6, 0.875, 0.6222, 0.875, 0.6222, 0.9375, 0.6, 0.9375, 0.6667, 0.75, 0.6889, 0.75, 0.6889, 0.8125, 0.6667, 0.8125, 0.6222, 0.5, 0.6444, 0.5, 0.6444, 0.5625, 0.6222, 0.5625, 0.6333, 1.0, 0.6444, 0.9375, 0.6667, 0.9375, 0.6222, 0.6875, 0.6444, 0.6875, 0.6444, 0.75, 0.6222, 0.75, 0.6222, 0.125, 0.6444, 0.125, 0.6444, 0.1875, 0.6222, 0.1875, 0.6444, 0.4375, 0.6667, 0.4375, 0.6667, 0.5, 0.6444, 0.5, 0.6222, 0.1875, 0.6444, 0.1875, 0.6444, 0.25, 0.6222, 0.25, 0.6222, 0.4375, 0.6444, 0.4375, 0.6444, 0.5, 0.6222, 0.5, 0.6667, 0.0625, 0.7222, 0.0, 0.6889, 0.0625, 0.5556, 0.5625, 0.5778, 0.5625, 0.5778, 0.625, 0.5556, 0.625, 0.6222, 0.3125, 0.6444, 0.3125, 0.6444, 0.375, 0.6222, 0.375, 0.6444, 0.25, 0.6667, 0.25, 0.6667, 0.3125, 0.6444, 0.3125, 0.6222, 0.5625, 0.6444, 0.5625, 0.6444, 0.625, 0.6222, 0.625, 0.6222, 0.0625, 0.6444, 0.0625, 0.6444, 0.125, 0.6222, 0.125, 0.6222, 0.8125, 0.6444, 0.8125, 0.6444, 0.875, 0.6222, 0.875, 0.6444, 0.6875, 0.6667, 0.6875, 0.6667, 0.75, 0.6444, 0.75, 0.6444, 0.1875, 0.6667, 0.1875, 0.6667, 0.25, 0.6444, 0.25, 0.6, 0.25, 0.6222, 0.25, 0.6222, 0.3125, 0.6, 0.3125, 0.6, 0.6875, 0.6222, 0.6875, 0.6222, 0.75, 0.6, 0.75, 0.5556, 0.875, 0.5778, 0.875, 0.5778, 0.9375, 0.5556, 0.9375, 0.5778, 0.8125, 0.6, 0.8125, 0.6, 0.875, 0.5778, 0.875, 0.6111, 1.0, 0.6222, 0.9375, 0.6444, 0.9375, 0.6, 0.375, 0.6222, 0.375, 0.6222, 0.4375, 0.6, 0.4375, 0.5333, 0.875, 0.5556, 0.875, 0.5556, 0.9375, 0.5333, 0.9375, 0.6, 0.0625, 0.6222, 0.0625, 0.6222, 0.125, 0.6, 0.125, 0.5778, 0.125, 0.6, 0.125, 0.6, 0.1875, 0.5778, 0.1875, 0.6, 0.3125, 0.6222, 0.3125, 0.6222, 0.375, 0.6, 0.375, 0.6, 0.125, 0.6222, 0.125, 0.6222, 0.1875, 0.6, 0.1875, 0.6, 0.75, 0.6222, 0.75, 0.6222, 0.8125, 0.6, 0.8125, 0.6222, 0.625, 0.6444, 0.625, 0.6444, 0.6875, 0.6222, 0.6875, 0.6, 0.5625, 0.6222, 0.5625, 0.6222, 0.625, 0.6, 0.625, 0.6444, 0.0625, 0.7, 0.0, 0.6667, 0.0625, 0.5778, 0.25, 0.6, 0.25, 0.6, 0.3125, 0.5778, 0.3125, 0.6222, 0.875, 0.6444, 0.875, 0.6444, 0.9375, 0.6222, 0.9375, 0.5778, 0.0625, 0.6333, 0.0, 0.6, 0.0625, 0.6, 0.9375, 0.6222, 0.9375, 0.5667, 1.0, 0.5778, 0.6875, 0.6, 0.6875, 0.6, 0.75, 0.5778, 0.75, 0.6, 0.4375, 0.6222, 0.4375, 0.6222, 0.5, 0.6, 0.5, 0.5778, 0.1875, 0.6, 0.1875, 0.6, 0.25, 0.5778, 0.25, 0.5556, 0.0625, 0.5778, 0.0625, 0.5778, 0.125, 0.5556, 0.125, 0.5556, 0.25, 0.5778, 0.25, 0.5778, 0.3125, 0.5556, 0.3125, 0.6222, 0.0625, 0.6778, 0.0, 0.6444, 0.0625, 0.5778, 0.5625, 0.6, 0.5625, 0.6, 0.625, 0.5778, 0.625, 0.5778, 0.75, 0.6, 0.75, 0.6, 0.8125, 0.5778, 0.8125, 0.5333, 0.6875, 0.5556, 0.6875, 0.5556, 0.75, 0.5333, 0.75, 0.5778, 0.0625, 0.6, 0.0625, 0.6, 0.125, 0.5778, 0.125, 0.5778, 0.5, 0.6, 0.5, 0.6, 0.5625, 0.5778, 0.5625, 0.5778, 0.3125, 0.6, 0.3125, 0.6, 0.375, 0.5778, 0.375, 0.6, 0.1875, 0.6222, 0.1875, 0.6222, 0.25, 0.6, 0.25, 0.6, 0.625, 0.6222, 0.625, 0.6222, 0.6875, 0.6, 0.6875, 0.5556, 0.6875, 0.5778, 0.6875, 0.5778, 0.75, 0.5556, 0.75, 0.5556, 0.1875, 0.5778, 0.1875, 0.5778, 0.25, 0.5556, 0.25, 0.5667, 1.0, 0.5778, 0.9375, 0.6, 0.9375, 0.4889, 0.875, 0.5111, 0.875, 0.5111, 0.9375, 0.4889, 0.9375, 0.5333, 0.3125, 0.5556, 0.3125, 0.5556, 0.375, 0.5333, 0.375, 0.5556, 0.375, 0.5778, 0.375, 0.5778, 0.4375, 0.5556, 0.4375, 0.5111, 0.8125, 0.5333, 0.8125, 0.5333, 0.875, 0.5111, 0.875, 0.5556, 0.5, 0.5778, 0.5, 0.5778, 0.5625, 0.5556, 0.5625, 0.5333, 0.125, 0.5556, 0.125, 0.5556, 0.1875, 0.5333, 0.1875, 0.5222, 1.0, 0.5333, 0.9375, 0.5556, 0.9375, 0.5778, 0.4375, 0.6, 0.4375, 0.6, 0.5, 0.5778, 0.5, 0.5556, 0.75, 0.5778, 0.75, 0.5778, 0.8125, 0.5556, 0.8125, 0.5778, 0.625, 0.6, 0.625, 0.6, 0.6875, 0.5778, 0.6875, 0.6, 0.0625, 0.6556, 0.0, 0.6222, 0.0625, 0.5556, 0.8125, 0.5778, 0.8125, 0.5778, 0.875, 0.5556, 0.875, 0.5556, 0.3125, 0.5778, 0.3125, 0.5778, 0.375, 0.5556, 0.375, 0.5111, 0.875, 0.5333, 0.875, 0.5333, 0.9375, 0.5111, 0.9375, 0.5778, 0.875, 0.6, 0.875, 0.6, 0.9375, 0.5778, 0.9375, 0.5778, 0.375, 0.6, 0.375, 0.6, 0.4375, 0.5778, 0.4375, 0.5444, 1.0, 0.5556, 0.9375, 0.5778, 0.9375, 0.5333, 0.1875, 0.5556, 0.1875, 0.5556, 0.25, 0.5333, 0.25, 0.5556, 0.4375, 0.5778, 0.4375, 0.5778, 0.5, 0.5556, 0.5, 0.5111, 0.0625, 0.5333, 0.0625, 0.5333, 0.125, 0.5111, 0.125, 0.5333, 0.5625, 0.5556, 0.5625, 0.5556, 0.625, 0.5333, 0.625, 0.5333, 0.0625, 0.5556, 0.0625, 0.5556, 0.125, 0.5333, 0.125, 0.4889, 0.8125, 0.5111, 0.8125, 0.5111, 0.875, 0.4889, 0.875, 0.5333, 0.25, 0.5556, 0.25, 0.5556, 0.3125, 0.5333, 0.3125, 0.5333, 0.5, 0.5556, 0.5, 0.5556, 0.5625, 0.5333, 0.5625, 0.5333, 0.75, 0.5556, 0.75, 0.5556, 0.8125, 0.5333, 0.8125, 0.5556, 0.625, 0.5778, 0.625, 0.5778, 0.6875, 0.5556, 0.6875, 0.5556, 0.125, 0.5778, 0.125, 0.5778, 0.1875, 0.5556, 0.1875, 0.5111, 0.1875, 0.5333, 0.1875, 0.5333, 0.25, 0.5111, 0.25, 0.5111, 0.625, 0.5333, 0.625, 0.5333, 0.6875, 0.5111, 0.6875, 0.4444, 0.875, 0.4667, 0.875, 0.4667, 0.9375, 0.4444, 0.9375, 0.4889, 0.25, 0.5111, 0.25, 0.5111, 0.3125, 0.4889, 0.3125, 0.5111, 0.375, 0.5333, 0.375, 0.5333, 0.4375, 0.5111, 0.4375, 0.5111, 0.75, 0.5333, 0.75, 0.5333, 0.8125, 0.5111, 0.8125, 0.4667, 0.8125, 0.4889, 0.8125, 0.4889, 0.875, 0.4667, 0.875, 0.5111, 0.6875, 0.5333, 0.6875, 0.5333, 0.75, 0.5111, 0.75, 0.4667, 0.375, 0.4889, 0.375, 0.4889, 0.4375, 0.4667, 0.4375, 0.5333, 0.4375, 0.5556, 0.4375, 0.5556, 0.5, 0.5333, 0.5, 0.5333, 0.625, 0.5556, 0.625, 0.5556, 0.6875, 0.5333, 0.6875, 0.5556, 0.0625, 0.6111, 0.0, 0.5778, 0.0625, 0.5111, 0.3125, 0.5333, 0.3125, 0.5333, 0.375, 0.5111, 0.375, 0.5111, 0.5, 0.5333, 0.5, 0.5333, 0.5625, 0.5111, 0.5625, 0.5333, 0.375, 0.5556, 0.375, 0.5556, 0.4375, 0.5333, 0.4375, 0.5333, 0.8125, 0.5556, 0.8125, 0.5556, 0.875, 0.5333, 0.875, 0.5111, 0.4375, 0.5333, 0.4375, 0.5333, 0.5, 0.5111, 0.5, 0.4778, 1.0, 0.4889, 0.9375, 0.5111, 0.9375, 0.5111, 0.25, 0.5333, 0.25, 0.5333, 0.3125, 0.5111, 0.3125, 0.5333, 0.0625, 0.5889, 0.0, 0.5556, 0.0625, 0.4667, 0.25, 0.4889, 0.25, 0.4889, 0.3125, 0.4667, 0.3125, 0.4889, 0.375, 0.5111, 0.375, 0.5111, 0.4375, 0.4889, 0.4375, 0.4889, 0.5625, 0.5111, 0.5625, 0.5111, 0.625, 0.4889, 0.625, 0.4889, 0.0625, 0.5111, 0.0625, 0.5111, 0.125, 0.4889, 0.125, 0.4889, 0.5, 0.5111, 0.5, 0.5111, 0.5625, 0.4889, 0.5625, 0.4444, 0.8125, 0.4667, 0.8125, 0.4667, 0.875, 0.4444, 0.875, 0.4889, 0.1875, 0.5111, 0.1875, 0.5111, 0.25, 0.4889, 0.25, 0.4, 0.875, 0.4222, 0.875, 0.4222, 0.9375, 0.4, 0.9375, 0.4889, 0.0625, 0.5222, 0.0, 0.5111, 0.0625, 0.5, 1.0, 0.5111, 0.9375, 0.5333, 0.9375, 0.4889, 0.6875, 0.5111, 0.6875, 0.5111, 0.75, 0.4889, 0.75, 0.4444, 0.3125, 0.4667, 0.3125, 0.4667, 0.375, 0.4444, 0.375, 0.5111, 0.125, 0.5333, 0.125, 0.5333, 0.1875, 0.5111, 0.1875, 0.5111, 0.5625, 0.5333, 0.5625, 0.5333, 0.625, 0.5111, 0.625, 0.4667, 0.125, 0.4889, 0.125, 0.4889, 0.1875, 0.4667, 0.1875, 0.4889, 0.625, 0.5111, 0.625, 0.5111, 0.6875, 0.4889, 0.6875, 0.4667, 0.5625, 0.4889, 0.5625, 0.4889, 0.625, 0.4667, 0.625, 0.4444, 0.6875, 0.4667, 0.6875, 0.4667, 0.75, 0.4444, 0.75, 0.4667, 0.75, 0.4889, 0.75, 0.4889, 0.8125, 0.4667, 0.8125, 0.4667, 0.6875, 0.4889, 0.6875, 0.4889, 0.75, 0.4667, 0.75, 0.4222, 0.8125, 0.4444, 0.8125, 0.4444, 0.875, 0.4222, 0.875, 0.4889, 0.4375, 0.5111, 0.4375, 0.5111, 0.5, 0.4889, 0.5, 0.4889, 0.125, 0.5111, 0.125, 0.5111, 0.1875, 0.4889, 0.1875, 0.5111, 0.0625, 0.5667, 0.0, 0.5333, 0.0625, 0.4667, 0.3125, 0.4889, 0.3125, 0.4889, 0.375, 0.4667, 0.375, 0.4667, 0.1875, 0.4889, 0.1875, 0.4889, 0.25, 0.4667, 0.25, 0.4667, 0.625, 0.4889, 0.625, 0.4889, 0.6875, 0.4667, 0.6875, 0.4444, 0.125, 0.4667, 0.125, 0.4667, 0.1875, 0.4444, 0.1875, 0.4667, 0.875, 0.4889, 0.875, 0.4889, 0.9375, 0.4667, 0.9375, 0.4889, 0.3125, 0.5111, 0.3125, 0.5111, 0.375, 0.4889, 0.375, 0.4889, 0.75, 0.5111, 0.75, 0.5111, 0.8125, 0.4889, 0.8125, 0.4444, 0.5625, 0.4667, 0.5625, 0.4667, 0.625, 0.4444, 0.625, 0.4222, 0.25, 0.4444, 0.25, 0.4444, 0.3125, 0.4222, 0.3125, 0.4667, 0.4375, 0.4889, 0.4375, 0.4889, 0.5, 0.4667, 0.5, 0.4222, 0.4375, 0.4444, 0.4375, 0.4444, 0.5, 0.4222, 0.5, 0.4444, 0.0625, 0.4667, 0.0625, 0.4667, 0.125, 0.4444, 0.125, 0.4444, 0.5, 0.4667, 0.5, 0.4667, 0.5625, 0.4444, 0.5625, 0.4, 0.625, 0.4222, 0.625, 0.4222, 0.6875, 0.4, 0.6875, 0.4556, 1.0, 0.4667, 0.9375, 0.4889, 0.9375, 0.4, 0.8125, 0.4222, 0.8125, 0.4222, 0.875, 0.4, 0.875, 0.4444, 0.625, 0.4667, 0.625, 0.4667, 0.6875, 0.4444, 0.6875, 0.3778, 0.8125, 0.4, 0.8125, 0.4, 0.875, 0.3778, 0.875, 0.4, 0.5625, 0.4222, 0.5625, 0.4222, 0.625, 0.4, 0.625, 0.4444, 0.375, 0.4667, 0.375, 0.4667, 0.4375, 0.4444, 0.4375, 0.4444, 0.0625, 0.5, 0.0, 0.4667, 0.0625, 0.4444, 0.1875, 0.4667, 0.1875, 0.4667, 0.25, 0.4444, 0.25, 0.4667, 0.0625, 0.4889, 0.0625, 0.4889, 0.125, 0.4667, 0.125, 0.4667, 0.5, 0.4889, 0.5, 0.4889, 0.5625, 0.4667, 0.5625, 0.4222, 0.5625, 0.4444, 0.5625, 0.4444, 0.625, 0.4222, 0.625, 0.4222, 0.0625, 0.4444, 0.0625, 0.4444, 0.125, 0.4222, 0.125, 0.4333, 1.0, 0.4444, 0.9375, 0.4667, 0.9375, 0.4222, 0.75, 0.4444, 0.75, 0.4444, 0.8125, 0.4222, 0.8125, 0.4222, 0.6875, 0.4444, 0.6875, 0.4444, 0.75, 0.4222, 0.75, 0.4444, 0.4375, 0.4667, 0.4375, 0.4667, 0.5, 0.4444, 0.5, 0.4222, 0.1875, 0.4444, 0.1875, 0.4444, 0.25, 0.4222, 0.25, 0.4222, 0.375, 0.4444, 0.375, 0.4444, 0.4375, 0.4222, 0.4375, 0.4667, 0.0625, 0.5222, 0.0, 0.4889, 0.0625, 0.4222, 0.3125, 0.4444, 0.3125, 0.4444, 0.375, 0.4222, 0.375, 0.4222, 0.625, 0.4444, 0.625, 0.4444, 0.6875, 0.4222, 0.6875, 0.4222, 0.125, 0.4444, 0.125, 0.4444, 0.1875, 0.4222, 0.1875, 0.4, 0.0625, 0.4556, 0.0, 0.4222, 0.0625, 0.4222, 0.875, 0.4444, 0.875, 0.4444, 0.9375, 0.4222, 0.9375, 0.4444, 0.75, 0.4667, 0.75, 0.4667, 0.8125, 0.4444, 0.8125, 0.4444, 0.25, 0.4667, 0.25, 0.4667, 0.3125, 0.4444, 0.3125, 0.4, 0.3125, 0.4222, 0.3125, 0.4222, 0.375, 0.4, 0.375, 0.4, 0.75, 0.4222, 0.75, 0.4222, 0.8125, 0.4, 0.8125, 0.4, 0.0625, 0.4222, 0.0625, 0.4222, 0.125, 0.4, 0.125, 0.3778, 0.875, 0.4, 0.875, 0.4, 0.9375, 0.3778, 0.9375, 0.4, 0.5, 0.4222, 0.5, 0.4222, 0.5625, 0.4, 0.5625, 0.4111, 1.0, 0.4222, 0.9375, 0.4444, 0.9375, 0.3556, 0.8125, 0.3778, 0.8125, 0.3778, 0.875, 0.3556, 0.875, 0.4, 0.125, 0.4222, 0.125, 0.4222, 0.1875, 0.4, 0.1875, 0.3556, 0.0625, 0.3778, 0.0625, 0.3778, 0.125, 0.3556, 0.125, 0.4, 0.375, 0.4222, 0.375, 0.4222, 0.4375, 0.4, 0.4375, 0.4, 0.1875, 0.4222, 0.1875, 0.4222, 0.25, 0.4, 0.25, 0.4222, 0.5, 0.4444, 0.5, 0.4444, 0.5625, 0.4222, 0.5625, 0.3556, 0.875, 0.3778, 0.875, 0.3778, 0.9375, 0.3556, 0.9375, 0.3778, 0.25, 0.4, 0.25, 0.4, 0.3125, 0.3778, 0.3125, 0.3778, 0.0625, 0.4, 0.0625, 0.4, 0.125, 0.3778, 0.125, 0.3778, 0.5, 0.4, 0.5, 0.4, 0.5625, 0.3778, 0.5625, 0.3778, 0.75, 0.4, 0.75, 0.4, 0.8125, 0.3778, 0.8125, 0.3889, 1.0, 0.4, 0.9375, 0.4222, 0.9375, 0.3778, 0.6875, 0.4, 0.6875, 0.4, 0.75, 0.3778, 0.75, 0.4, 0.4375, 0.4222, 0.4375, 0.4222, 0.5, 0.4, 0.5, 0.3778, 0.1875, 0.4, 0.1875, 0.4, 0.25, 0.3778, 0.25, 0.4222, 0.0625, 0.4778, 0.0, 0.4444, 0.0625, 0.3778, 0.3125, 0.4, 0.3125, 0.4, 0.375, 0.3778, 0.375, 0.3333, 0.75, 0.3556, 0.75, 0.3556, 0.8125, 0.3333, 0.8125, 0.3778, 0.4375, 0.4, 0.4375, 0.4, 0.5, 0.3778, 0.5, 0.3778, 0.125, 0.4, 0.125, 0.4, 0.1875, 0.3778, 0.1875, 0.3778, 0.5625, 0.4, 0.5625, 0.4, 0.625, 0.3778, 0.625, 0.3778, 0.375, 0.4, 0.375, 0.4, 0.4375, 0.3778, 0.4375, 0.4, 0.25, 0.4222, 0.25, 0.4222, 0.3125, 0.4, 0.3125, 0.4, 0.6875, 0.4222, 0.6875, 0.4222, 0.75, 0.4, 0.75, 0.3556, 0.75, 0.3778, 0.75, 0.3778, 0.8125, 0.3556, 0.8125, 0.3556, 0.5, 0.3778, 0.5, 0.3778, 0.5625, 0.3556, 0.5625, 0.3333, 0.375, 0.3556, 0.375, 0.3556, 0.4375, 0.3333, 0.4375, 0.3667, 1.0, 0.3778, 0.9375, 0.4, 0.9375, 0.3556, 0.375, 0.3778, 0.375, 0.3778, 0.4375, 0.3556, 0.4375, 0.3111, 0.8125, 0.3333, 0.8125, 0.3333, 0.875, 0.3111, 0.875, 0.3556, 0.5625, 0.3778, 0.5625, 0.3778, 0.625, 0.3556, 0.625, 0.3111, 0.5, 0.3333, 0.5, 0.3333, 0.5625, 0.3111, 0.5625, 0.3556, 0.3125, 0.3778, 0.3125, 0.3778, 0.375, 0.3556, 0.375, 0.3556, 0.625, 0.3778, 0.625, 0.3778, 0.6875, 0.3556, 0.6875, 0.3556, 0.125, 0.3778, 0.125, 0.3778, 0.1875, 0.3556, 0.1875, 0.3778, 0.625, 0.4, 0.625, 0.4, 0.6875, 0.3778, 0.6875, 0.3111, 0.875, 0.3333, 0.875, 0.3333, 0.9375, 0.3111, 0.9375, 0.3333, 0.25, 0.3556, 0.25, 0.3556, 0.3125, 0.3333, 0.3125, 0.3333, 0.5, 0.3556, 0.5, 0.3556, 0.5625, 0.3333, 0.5625, 0.3444, 1.0, 0.3556, 0.9375, 0.3778, 0.9375, 0.3333, 0.6875, 0.3556, 0.6875, 0.3556, 0.75, 0.3333, 0.75, 0.3333, 0.125, 0.3556, 0.125, 0.3556, 0.1875, 0.3333, 0.1875, 0.3556, 0.4375, 0.3778, 0.4375, 0.3778, 0.5, 0.3556, 0.5, 0.3333, 0.1875, 0.3556, 0.1875, 0.3556, 0.25, 0.3333, 0.25, 0.3333, 0.4375, 0.3556, 0.4375, 0.3556, 0.5, 0.3333, 0.5, 0.3778, 0.0625, 0.4333, 0.0, 0.4, 0.0625, 0.2889, 0.875, 0.3111, 0.875, 0.3111, 0.9375, 0.2889, 0.9375, 0.3333, 0.3125, 0.3556, 0.3125, 0.3556, 0.375, 0.3333, 0.375, 0.3556, 0.25, 0.3778, 0.25, 0.3778, 0.3125, 0.3556, 0.3125, 0.3333, 0.5625, 0.3556, 0.5625, 0.3556, 0.625, 0.3333, 0.625, 0.3333, 0.0625, 0.3556, 0.0625, 0.3556, 0.125, 0.3333, 0.125, 0.3333, 0.8125, 0.3556, 0.8125, 0.3556, 0.875, 0.3333, 0.875, 0.3556, 0.6875, 0.3778, 0.6875, 0.3778, 0.75, 0.3556, 0.75, 0.3556, 0.1875, 0.3778, 0.1875, 0.3778, 0.25, 0.3556, 0.25, 0.3111, 0.25, 0.3333, 0.25, 0.3333, 0.3125, 0.3111, 0.3125, 0.3111, 0.6875, 0.3333, 0.6875, 0.3333, 0.75, 0.3111, 0.75, 0.2889, 0.3125, 0.3111, 0.3125, 0.3111, 0.375, 0.2889, 0.375, 0.3222, 1.0, 0.3333, 0.9375, 0.3556, 0.9375, 0.3111, 0.375, 0.3333, 0.375, 0.3333, 0.4375, 0.3111, 0.4375, 0.2667, 0.8125, 0.2889, 0.8125, 0.2889, 0.875, 0.2667, 0.875, 0.3111, 0.0625, 0.3333, 0.0625, 0.3333, 0.125, 0.3111, 0.125, 0.2889, 0.125, 0.3111, 0.125, 0.3111, 0.1875, 0.2889, 0.1875, 0.2778, 1.0, 0.2889, 0.9375, 0.3111, 0.9375, 0.3111, 0.3125, 0.3333, 0.3125, 0.3333, 0.375, 0.3111, 0.375, 0.3111, 0.125, 0.3333, 0.125, 0.3333, 0.1875, 0.3111, 0.1875, 0.3111, 0.75, 0.3333, 0.75, 0.3333, 0.8125, 0.3111, 0.8125, 0.3333, 0.625, 0.3556, 0.625, 0.3556, 0.6875, 0.3333, 0.6875, 0.3111, 0.5625, 0.3333, 0.5625, 0.3333, 0.625, 0.3111, 0.625, 0.3556, 0.0625, 0.4111, 0.0, 0.3778, 0.0625, 0.2667, 0.875, 0.2889, 0.875, 0.2889, 0.9375, 0.2667, 0.9375, 0.3333, 0.875, 0.3556, 0.875, 0.3556, 0.9375, 0.3333, 0.9375, 0.3, 1.0, 0.3111, 0.9375, 0.3333, 0.9375, 0.2889, 0.6875, 0.3111, 0.6875, 0.3111, 0.75, 0.2889, 0.75, 0.3111, 0.4375, 0.3333, 0.4375, 0.3333, 0.5, 0.3111, 0.5, 0.2889, 0.1875, 0.3111, 0.1875, 0.3111, 0.25, 0.2889, 0.25, 0.3333, 0.0625, 0.3889, 0.0, 0.3556, 0.0625, 0.2444, 0.875, 0.2667, 0.875, 0.2667, 0.9375, 0.2444, 0.9375, 0.2889, 0.5625, 0.3111, 0.5625, 0.3111, 0.625, 0.2889, 0.625, 0.2222, 0.5, 0.2444, 0.5, 0.2444, 0.5625, 0.2222, 0.5625, 0.2889, 0.25, 0.3111, 0.25, 0.3111, 0.3125, 0.2889, 0.3125, 0.2889, 0.0625, 0.3111, 0.0625, 0.3111, 0.125, 0.2889, 0.125, 0.2889, 0.5, 0.3111, 0.5, 0.3111, 0.5625, 0.2889, 0.5625, 0.2889, 0.75, 0.3111, 0.75, 0.3111, 0.8125, 0.2889, 0.8125, 0.3111, 0.1875, 0.3333, 0.1875, 0.3333, 0.25, 0.3111, 0.25, 0.2667, 0.0625, 0.2889, 0.0625, 0.2889, 0.125, 0.2667, 0.125, 0.3111, 0.625, 0.3333, 0.625, 0.3333, 0.6875, 0.3111, 0.6875, 0.2667, 0.1875, 0.2889, 0.1875, 0.2889, 0.25, 0.2667, 0.25, 0.2667, 0.625, 0.2889, 0.625, 0.2889, 0.6875, 0.2667, 0.6875, 0.2, 0.875, 0.2222, 0.875, 0.2222, 0.9375, 0.2, 0.9375, 0.2444, 0.75, 0.2667, 0.75, 0.2667, 0.8125, 0.2444, 0.8125, 0.2667, 0.375, 0.2889, 0.375, 0.2889, 0.4375, 0.2667, 0.4375, 0.2667, 0.75, 0.2889, 0.75, 0.2889, 0.8125, 0.2667, 0.8125, 0.2222, 0.8125, 0.2444, 0.8125, 0.2444, 0.875, 0.2222, 0.875, 0.2667, 0.6875, 0.2889, 0.6875, 0.2889, 0.75, 0.2667, 0.75, 0.2889, 0.4375, 0.3111, 0.4375, 0.3111, 0.5, 0.2889, 0.5, 0.2889, 0.625, 0.3111, 0.625, 0.3111, 0.6875, 0.2889, 0.6875, 0.3111, 0.0625, 0.3667, 0.0, 0.3333, 0.0625, 0.2667, 0.3125, 0.2889, 0.3125, 0.2889, 0.375, 0.2667, 0.375, 0.2667, 0.5, 0.2889, 0.5, 0.2889, 0.5625, 0.2667, 0.5625, 0.2889, 0.375, 0.3111, 0.375, 0.3111, 0.4375, 0.2889, 0.4375, 0.2889, 0.8125, 0.3111, 0.8125, 0.3111, 0.875, 0.2889, 0.875, 0.2667, 0.4375, 0.2889, 0.4375, 0.2889, 0.5, 0.2667, 0.5, 0.2444, 0.1875, 0.2667, 0.1875, 0.2667, 0.25, 0.2444, 0.25, 0.2667, 0.25, 0.2889, 0.25, 0.2889, 0.3125, 0.2667, 0.3125, 0.2889, 0.0625, 0.3444, 0.0, 0.3111, 0.0625, 0.2222, 0.25, 0.2444, 0.25, 0.2444, 0.3125, 0.2222, 0.3125, 0.2444, 0.375, 0.2667, 0.375, 0.2667, 0.4375, 0.2444, 0.4375, 0.2444, 0.5625, 0.2667, 0.5625, 0.2667, 0.625, 0.2444, 0.625, 0.2444, 0.0625, 0.2667, 0.0625, 0.2667, 0.125, 0.2444, 0.125, 0.2444, 0.5, 0.2667, 0.5, 0.2667, 0.5625, 0.2444, 0.5625, 0.2, 0.8125, 0.2222, 0.8125, 0.2222, 0.875, 0.2, 0.875, 0.2444, 0.6875, 0.2667, 0.6875, 0.2667, 0.75, 0.2444, 0.75, 0.2444, 0.0625, 0.2778, 0.0, 0.2667, 0.0625, 0.2556, 1.0, 0.2667, 0.9375, 0.2889, 0.9375, 0.2333, 1.0, 0.2444, 0.9375, 0.2667, 0.9375, 0.2444, 0.25, 0.2667, 0.25, 0.2667, 0.3125, 0.2444, 0.3125, 0.2667, 0.125, 0.2889, 0.125, 0.2889, 0.1875, 0.2667, 0.1875, 0.2667, 0.5625, 0.2889, 0.5625, 0.2889, 0.625, 0.2667, 0.625, 0.2222, 0.625, 0.2444, 0.625, 0.2444, 0.6875, 0.2222, 0.6875, 0.2444, 0.625, 0.2667, 0.625, 0.2667, 0.6875, 0.2444, 0.6875, 0.2222, 0.125, 0.2444, 0.125, 0.2444, 0.1875, 0.2222, 0.1875, 0.2222, 0.375, 0.2444, 0.375, 0.2444, 0.4375, 0.2222, 0.4375, 0.2, 0.25, 0.2222, 0.25, 0.2222, 0.3125, 0.2, 0.3125, 0.2222, 0.75, 0.2444, 0.75, 0.2444, 0.8125, 0.2222, 0.8125, 0.1778, 0.8125, 0.2, 0.8125, 0.2, 0.875, 0.1778, 0.875, 0.2222, 0.6875, 0.2444, 0.6875, 0.2444, 0.75, 0.2222, 0.75, 0.2444, 0.4375, 0.2667, 0.4375, 0.2667, 0.5, 0.2444, 0.5, 0.2444, 0.125, 0.2667, 0.125, 0.2667, 0.1875, 0.2444, 0.1875, 0.1778, 0.375, 0.2, 0.375, 0.2, 0.4375, 0.1778, 0.4375, 0.2667, 0.0625, 0.3222, 0.0, 0.2889, 0.0625, 0.2222, 0.3125, 0.2444, 0.3125, 0.2444, 0.375, 0.2222, 0.375, 0.2222, 0.1875, 0.2444, 0.1875, 0.2444, 0.25, 0.2222, 0.25, 0.2444, 0.8125, 0.2667, 0.8125, 0.2667, 0.875, 0.2444, 0.875, 0.2444, 0.3125, 0.2667, 0.3125, 0.2667, 0.375, 0.2444, 0.375, 0.2222, 0.875, 0.2444, 0.875, 0.2444, 0.9375, 0.2222, 0.9375, 0.2, 0.625, 0.2222, 0.625, 0.2222, 0.6875, 0.2, 0.6875, 0.2, 0.375, 0.2222, 0.375, 0.2222, 0.4375, 0.2, 0.4375, 0.1889, 1.0, 0.2, 0.9375, 0.2222, 0.9375, 0.2, 0.125, 0.2222, 0.125, 0.2222, 0.1875, 0.2, 0.1875, 0.1778, 0.25, 0.2, 0.25, 0.2, 0.3125, 0.1778, 0.3125, 0.2222, 0.4375, 0.2444, 0.4375, 0.2444, 0.5, 0.2222, 0.5, 0.2, 0.5625, 0.2222, 0.5625, 0.2222, 0.625, 0.2, 0.625, 0.2, 0.0625, 0.2222, 0.0625, 0.2222, 0.125, 0.2, 0.125, 0.2, 0.5, 0.2222, 0.5, 0.2222, 0.5625, 0.2, 0.5625, 0.2, 0.0625, 0.2333, 0.0, 0.2222, 0.0625, 0.1556, 0.8125, 0.1778, 0.8125, 0.1778, 0.875, 0.1556, 0.875, 0.2, 0.1875, 0.2222, 0.1875, 0.2222, 0.25, 0.2, 0.25, 0.1111, 0.875, 0.1333, 0.875, 0.1333, 0.9375, 0.1111, 0.9375, 0.2111, 1.0, 0.2222, 0.9375, 0.2444, 0.9375, 0.2, 0.6875, 0.2222, 0.6875, 0.2222, 0.75, 0.2, 0.75, 0.1556, 0.3125, 0.1778, 0.3125, 0.1778, 0.375, 0.1556, 0.375, 0.2222, 0.5625, 0.2444, 0.5625, 0.2444, 0.625, 0.2222, 0.625, 0.2222, 0.0625, 0.2444, 0.0625, 0.2444, 0.125, 0.2222, 0.125, 0.1778, 0.125, 0.2, 0.125, 0.2, 0.1875, 0.1778, 0.1875, 0.1778, 0.5625, 0.2, 0.5625, 0.2, 0.625, 0.1778, 0.625, 0.1556, 0.6875, 0.1778, 0.6875, 0.1778, 0.75, 0.1556, 0.75, 0.1778, 0.75, 0.2, 0.75, 0.2, 0.8125, 0.1778, 0.8125, 0.1778, 0.6875, 0.2, 0.6875, 0.2, 0.75, 0.1778, 0.75, 0.1333, 0.8125, 0.1556, 0.8125, 0.1556, 0.875, 0.1333, 0.875, 0.2, 0.4375, 0.2222, 0.4375, 0.2222, 0.5, 0.2, 0.5, 0.1556, 0.875, 0.1778, 0.875, 0.1778, 0.9375, 0.1556, 0.9375, 0.2222, 0.0625, 0.2778, 0.0, 0.2444, 0.0625, 0.1778, 0.3125, 0.2, 0.3125, 0.2, 0.375, 0.1778, 0.375, 0.1778, 0.1875, 0.2, 0.1875, 0.2, 0.25, 0.1778, 0.25, 0.1778, 0.625, 0.2, 0.625, 0.2, 0.6875, 0.1778, 0.6875, 0.1556, 0.125, 0.1778, 0.125, 0.1778, 0.1875, 0.1556, 0.1875, 0.1778, 0.875, 0.2, 0.875, 0.2, 0.9375, 0.1778, 0.9375, 0.2, 0.3125, 0.2222, 0.3125, 0.2222, 0.375, 0.2, 0.375, 0.2, 0.75, 0.2222, 0.75, 0.2222, 0.8125, 0.2, 0.8125, 0.1556, 0.5625, 0.1778, 0.5625, 0.1778, 0.625, 0.1556, 0.625, 0.1333, 0.25, 0.1556, 0.25, 0.1556, 0.3125, 0.1333, 0.3125, 0.1778, 0.4375, 0.2, 0.4375, 0.2, 0.5, 0.1778, 0.5, 0.1333, 0.4375, 0.1556, 0.4375, 0.1556, 0.5, 0.1333, 0.5, 0.1556, 0.0625, 0.1778, 0.0625, 0.1778, 0.125, 0.1556, 0.125, 0.1556, 0.5, 0.1778, 0.5, 0.1778, 0.5625, 0.1556, 0.5625, 0.1111, 0.625, 0.1333, 0.625, 0.1333, 0.6875, 0.1111, 0.6875, 0.1667, 1.0, 0.1778, 0.9375, 0.2, 0.9375, 0.1111, 0.8125, 0.1333, 0.8125, 0.1333, 0.875, 0.1111, 0.875, 0.1556, 0.625, 0.1778, 0.625, 0.1778, 0.6875, 0.1556, 0.6875, 0.1111, 0.5625, 0.1333, 0.5625, 0.1333, 0.625, 0.1111, 0.625, 0.1556, 0.375, 0.1778, 0.375, 0.1778, 0.4375, 0.1556, 0.4375, 0.1556, 0.0625, 0.2111, 0.0, 0.1778, 0.0625, 0.1556, 0.1875, 0.1778, 0.1875, 0.1778, 0.25, 0.1556, 0.25, 0.1778, 0.0625, 0.2, 0.0625, 0.2, 0.125, 0.1778, 0.125, 0.1778, 0.5, 0.2, 0.5, 0.2, 0.5625, 0.1778, 0.5625, 0.1333, 0.5625, 0.1556, 0.5625, 0.1556, 0.625, 0.1333, 0.625, 0.1333, 0.0625, 0.1556, 0.0625, 0.1556, 0.125, 0.1333, 0.125, 0.1444, 1.0, 0.1556, 0.9375, 0.1778, 0.9375, 0.1333, 0.75, 0.1556, 0.75, 0.1556, 0.8125, 0.1333, 0.8125, 0.1333, 0.6875, 0.1556, 0.6875, 0.1556, 0.75, 0.1333, 0.75, 0.1556, 0.4375, 0.1778, 0.4375, 0.1778, 0.5, 0.1556, 0.5, 0.1333, 0.1875, 0.1556, 0.1875, 0.1556, 0.25, 0.1333, 0.25, 0.1333, 0.375, 0.1556, 0.375, 0.1556, 0.4375, 0.1333, 0.4375, 0.1778, 0.0625, 0.2333, 0.0, 0.2, 0.0625, 0.1333, 0.3125, 0.1556, 0.3125, 0.1556, 0.375, 0.1333, 0.375, 0.1333, 0.625, 0.1556, 0.625, 0.1556, 0.6875, 0.1333, 0.6875, 0.1333, 0.125, 0.1556, 0.125, 0.1556, 0.1875, 0.1333, 0.1875, 0.1333, 0.875, 0.1556, 0.875, 0.1556, 0.9375, 0.1333, 0.9375, 0.1556, 0.75, 0.1778, 0.75, 0.1778, 0.8125, 0.1556, 0.8125, 0.1556, 0.25, 0.1778, 0.25, 0.1778, 0.3125, 0.1556, 0.3125, 0.1111, 0.3125, 0.1333, 0.3125, 0.1333, 0.375, 0.1111, 0.375, 0.1111, 0.75, 0.1333, 0.75, 0.1333, 0.8125, 0.1111, 0.8125, 0.1111, 0.0625, 0.1333, 0.0625, 0.1333, 0.125, 0.1111, 0.125, 0.08889, 0.375, 0.1111, 0.375, 0.1111, 0.4375, 0.08889, 0.4375, 0.1111, 0.5, 0.1333, 0.5, 0.1333, 0.5625, 0.1111, 0.5625, 0.1222, 1.0, 0.1333, 0.9375, 0.1556, 0.9375, 0.06667, 0.8125, 0.08889, 0.8125, 0.08889, 0.875, 0.06667, 0.875, 0.1111, 0.125, 0.1333, 0.125, 0.1333, 0.1875, 0.1111, 0.1875, 0.06667, 0.5, 0.08889, 0.5, 0.08889, 0.5625, 0.06667, 0.5625, 0.1111, 0.375, 0.1333, 0.375, 0.1333, 0.4375, 0.1111, 0.4375, 0.1111, 0.1875, 0.1333, 0.1875, 0.1333, 0.25, 0.1111, 0.25, 0.1333, 0.5, 0.1556, 0.5, 0.1556, 0.5625, 0.1333, 0.5625, 0.06667, 0.875, 0.08889, 0.875, 0.08889, 0.9375, 0.06667, 0.9375, 0.08889, 0.25, 0.1111, 0.25, 0.1111, 0.3125, 0.08889, 0.3125, 0.08889, 0.0625, 0.1111, 0.0625, 0.1111, 0.125, 0.08889, 0.125, 0.08889, 0.5, 0.1111, 0.5, 0.1111, 0.5625, 0.08889, 0.5625, 0.08889, 0.75, 0.1111, 0.75, 0.1111, 0.8125, 0.08889, 0.8125, 0.08889, 0.6875, 0.1111, 0.6875, 0.1111, 0.75, 0.08889, 0.75, 0.1111, 0.4375, 0.1333, 0.4375, 0.1333, 0.5, 0.1111, 0.5, 0.08889, 0.1875, 0.1111, 0.1875, 0.1111, 0.25, 0.08889, 0.25, 0.08889, 0.4375, 0.1111, 0.4375, 0.1111, 0.5, 0.08889, 0.5, 0.1333, 0.0625, 0.1889, 0.0, 0.1556, 0.0625, 0.02222, 0.5625, 0.04444, 0.5625, 0.04444, 0.625, 0.02222, 0.625, 0.08889, 0.3125, 0.1111, 0.3125, 0.1111, 0.375, 0.08889, 0.375, 0.08889, 0.125, 0.1111, 0.125, 0.1111, 0.1875, 0.08889, 0.1875, 0.08889, 0.5625, 0.1111, 0.5625, 0.1111, 0.625, 0.08889, 0.625, 0.08889, 0.8125, 0.1111, 0.8125, 0.1111, 0.875, 0.08889, 0.875, 0.1111, 0.25, 0.1333, 0.25, 0.1333, 0.3125, 0.1111, 0.3125, 0.1, 1.0, 0.1111, 0.9375, 0.1333, 0.9375, 0.1111, 0.6875, 0.1333, 0.6875, 0.1333, 0.75, 0.1111, 0.75, 0.06667, 0.25, 0.08889, 0.25, 0.08889, 0.3125, 0.06667, 0.3125, 0.06667, 0.6875, 0.08889, 0.6875, 0.08889, 0.75, 0.06667, 0.75, 0.04444, 0.8125, 0.06667, 0.8125, 0.06667, 0.875, 0.04444, 0.875, 0.07778, 1.0, 0.08889, 0.9375, 0.1111, 0.9375, 1.0, 0.875, 0.02222, 0.875, 0.02222, 0.9375, 1.0, 0.9375, 0.06667, 0.375, 0.08889, 0.375, 0.08889, 0.4375, 0.06667, 0.4375, 0.02222, 0.8125, 0.04444, 0.8125, 0.04444, 0.875, 0.02222, 0.875, 0.06667, 0.0625, 0.08889, 0.0625, 0.08889, 0.125, 0.06667, 0.125, 0.04444, 0.125, 0.06667, 0.125, 0.06667, 0.1875, 0.04444, 0.1875, 0.06667, 0.3125, 0.08889, 0.3125, 0.08889, 0.375, 0.06667, 0.375, 0.06667, 0.125, 0.08889, 0.125, 0.08889, 0.1875, 0.06667, 0.1875, 0.06667, 0.75, 0.08889, 0.75, 0.08889, 0.8125, 0.06667, 0.8125, 0.08889, 0.625, 0.1111, 0.625, 0.1111, 0.6875, 0.08889, 0.6875, 0.06667, 0.5625, 0.08889, 0.5625, 0.08889, 0.625, 0.06667, 0.625, 0.1111, 0.0625, 0.1667, 0.0, 0.1333, 0.0625, 0.04444, 0.25, 0.06667, 0.25, 0.06667, 0.3125, 0.04444, 0.3125, 0.02222, 0.4375, 0.04444, 0.4375, 0.04444, 0.5, 0.02222, 0.5, 0.08889, 0.875, 0.1111, 0.875, 0.1111, 0.9375, 0.08889, 0.9375, 0.05556, 1.0, 0.06667, 0.9375, 0.08889, 0.9375, 0.04444, 0.6875, 0.06667, 0.6875, 0.06667, 0.75, 0.04444, 0.75, 0.06667, 0.4375, 0.08889, 0.4375, 0.08889, 0.5, 0.06667, 0.5, 0.04444, 0.1875, 0.06667, 0.1875, 0.06667, 0.25, 0.04444, 0.25, 0.08889, 0.0625, 0.1444, 0.0, 0.1111, 0.0625, 0.04444, 0.5625, 0.06667, 0.5625, 0.06667, 0.625, 0.04444, 0.625, 0.04444, 0.75, 0.06667, 0.75, 0.06667, 0.8125, 0.04444, 0.8125, 1.0, 0.6875, 0.02222, 0.6875, 0.02222, 0.75, 1.0, 0.75, 0.04444, 0.0625, 0.06667, 0.0625, 0.06667, 0.125, 0.04444, 0.125, 0.04444, 0.5, 0.06667, 0.5, 0.06667, 0.5625, 0.04444, 0.5625, 0.04444, 0.3125, 0.06667, 0.3125, 0.06667, 0.375, 0.04444, 0.375, 0.06667, 0.1875, 0.08889, 0.1875, 0.08889, 0.25, 0.06667, 0.25, 0.06667, 0.625, 0.08889, 0.625, 0.08889, 0.6875, 0.06667, 0.6875, 0.02222, 0.6875, 0.04444, 0.6875, 0.04444, 0.75, 0.02222, 0.75, 0.02222, 0.1875, 0.04444, 0.1875, 0.04444, 0.25, 0.02222, 0.25, 0.03333, 1.0, 0.04444, 0.9375, 0.06667, 0.9375, 0.9556, 0.875, 0.9778, 0.875, 0.9778, 0.9375, 0.9556, 0.9375, 1.0, 0.3125, 0.02222, 0.3125, 0.02222, 0.375, 1.0, 0.375, 0.02222, 0.875, 0.04444, 0.875, 0.04444, 0.9375, 0.02222, 0.9375, 0.02222, 0.375, 0.04444, 0.375, 0.04444, 0.4375, 0.02222, 0.4375, 0.02222, 0.3125, 0.04444, 0.3125, 0.04444, 0.375, 0.02222, 0.375, 0.9778, 0.8125, 0.0, 0.8125, 0.0, 0.875, 0.9778, 0.875, 0.02222, 0.5, 0.04444, 0.5, 0.04444, 0.5625, 0.02222, 0.5625, 1.0, 0.125, 0.02222, 0.125, 0.02222, 0.1875, 1.0, 0.1875, 0.9889, 1.0, 1.0, 0.9375, 0.02222, 0.9375, 0.02222, 0.0625, 0.04444, 0.0625, 0.04444, 0.125, 0.02222, 0.125, 0.02222, 0.75, 0.04444, 0.75, 0.04444, 0.8125, 0.02222, 0.8125, 0.04444, 0.625, 0.06667, 0.625, 0.06667, 0.6875, 0.04444, 0.6875, 0.9778, 0.875, 0.0, 0.875, 0.0, 0.9375, 0.9778, 0.9375, 0.08889, 0.0625, 0.06667, 0.0625, 0.1222, 0.0, 0.04444, 0.4375, 0.06667, 0.4375, 0.06667, 0.5, 0.04444, 0.5, 0.04444, 0.875, 0.06667, 0.875, 0.06667, 0.9375, 0.04444, 0.9375, 0.04444, 0.375, 0.06667, 0.375, 0.06667, 0.4375, 0.04444, 0.4375, 0.01111, 1.0, 0.02222, 0.9375, 0.04444, 0.9375, 0.9778, 0.0625, 0.0, 0.0625, 0.0, 0.125, 0.9778, 0.125, 1.0, 0.1875, 0.02222, 0.1875, 0.02222, 0.25, 1.0, 0.25, 0.02222, 0.25, 0.04444, 0.25, 0.04444, 0.3125, 0.02222, 0.3125, 0.06667, 0.0625, 0.04444, 0.0625, 0.1, 0.0, 1.0, 0.5625, 0.02222, 0.5625, 0.02222, 0.625, 1.0, 0.625, 1.0, 0.0625, 0.02222, 0.0625, 0.02222, 0.125, 1.0, 0.125, 0.9333, 0.5, 0.9556, 0.5, 0.9556, 0.5625, 0.9333, 0.5625, 1.0, 0.25, 0.02222, 0.25, 0.02222, 0.3125, 1.0, 0.3125, 1.0, 0.5, 0.02222, 0.5, 0.02222, 0.5625, 1.0, 0.5625, 1.0, 0.75, 0.02222, 0.75, 0.02222, 0.8125, 1.0, 0.8125, 0.02222, 0.625, 0.04444, 0.625, 0.04444, 0.6875, 0.02222, 0.6875, 0.02222, 0.125, 0.04444, 0.125, 0.04444, 0.1875, 0.02222, 0.1875, 0.9778, 0.1875, 0.0, 0.1875, 0.0, 0.25, 0.9778, 0.25, 0.9778, 0.625, 2.98e-08, 0.625, 0.0, 0.6875, 0.9778, 0.6875, 0.9111, 0.875, 0.9333, 0.875, 0.9333, 0.9375, 0.9111, 0.9375, 0.9556, 0.75, 0.9778, 0.75, 0.9778, 0.8125, 0.9556, 0.8125, 0.9778, 0.375, 2.98e-08, 0.375, 0.0, 0.4375, 0.9778, 0.4375, 0.9778, 0.75, 0.0, 0.75, 0.0, 0.8125, 0.9778, 0.8125, 0.9333, 0.8125, 0.9556, 0.8125, 0.9556, 0.875, 0.9333, 0.875, 0.9778, 0.6875, 0.0, 0.6875, 0.0, 0.75, 0.9778, 0.75, 1.0, 0.4375, 0.02222, 0.4375, 0.02222, 0.5, 1.0, 0.5, 1.0, 0.625, 0.02222, 0.625, 0.02222, 0.6875, 1.0, 0.6875, 0.02222, 0.0625, 0.07778, 0.0, 0.04444, 0.0625, 0.9778, 0.3125, 0.0, 0.3125, 2.98e-08, 0.375, 0.9778, 0.375, 0.9778, 0.5, 0.0, 0.5, 0.0, 0.5625, 0.9778, 0.5625, 1.0, 0.375, 0.02222, 0.375, 0.02222, 0.4375, 1.0, 0.4375, 1.0, 0.8125, 0.02222, 0.8125, 0.02222, 0.875, 1.0, 0.875, 0.9778, 0.4375, 0.0, 0.4375, 0.0, 0.5, 0.9778, 0.5, 0.9556, 0.1875, 0.9778, 0.1875, 0.9778, 0.25, 0.9556, 0.25, 0.9778, 0.25, 0.0, 0.25, 0.0, 0.3125, 0.9778, 0.3125, 1.0, 0.0625, 0.05556, 0.0, 0.02222, 0.0625, 0.9333, 0.25, 0.9556, 0.25, 0.9556, 0.3125, 0.9333, 0.3125, 0.9556, 0.375, 0.9778, 0.375, 0.9778, 0.4375, 0.9556, 0.4375, 0.9556, 0.5625, 0.9778, 0.5625, 0.9778, 0.625, 0.9556, 0.625, 0.9556, 0.0625, 0.9778, 0.0625, 0.9778, 0.125, 0.9556, 0.125, 0.9556, 0.5, 0.9778, 0.5, 0.9778, 0.5625, 0.9556, 0.5625, 0.9111, 0.8125, 0.9333, 0.8125, 0.9333, 0.875, 0.9111, 0.875, 0.9556, 0.6875, 0.9778, 0.6875, 0.9778, 0.75, 0.9556, 0.75, 0.9556, 0.0625, 0.9889, 0.0, 0.9778, 0.0625, 0.9667, 1.0, 0.9778, 0.9375, 0.0, 0.9375, 0.9444, 1.0, 0.9556, 0.9375, 0.9778, 0.9375, 0.9556, 0.25, 0.9778, 0.25, 0.9778, 0.3125, 0.9556, 0.3125, 0.9778, 0.125, 0.0, 0.125, 0.0, 0.1875, 0.9778, 0.1875, 0.9778, 0.5625, 0.0, 0.5625, 2.98e-08, 0.625, 0.9778, 0.625, 0.9333, 0.625, 0.9556, 0.625, 0.9556, 0.6875, 0.9333, 0.6875, 0.9556, 0.625, 0.9778, 0.625, 0.9778, 0.6875, 0.9556, 0.6875, 0.9333, 0.125, 0.9556, 0.125, 0.9556, 0.1875, 0.9333, 0.1875, 0.9333, 0.375, 0.9556, 0.375, 0.9556, 0.4375, 0.9333, 0.4375, 0.9111, 0.25, 0.9333, 0.25, 0.9333, 0.3125, 0.9111, 0.3125, 0.9333, 0.75, 0.9556, 0.75, 0.9556, 0.8125, 0.9333, 0.8125, 0.8889, 0.8125, 0.9111, 0.8125, 0.9111, 0.875, 0.8889, 0.875, 0.9333, 0.6875, 0.9556, 0.6875, 0.9556, 0.75, 0.9333, 0.75, 0.9556, 0.4375, 0.9778, 0.4375, 0.9778, 0.5, 0.9556, 0.5, 0.9556, 0.125, 0.9778, 0.125, 0.9778, 0.1875, 0.9556, 0.1875, 0.8667, 0.1875, 0.8889, 0.1875, 0.8889, 0.25, 0.8667, 0.25, 0.9778, 0.0625, 0.03333, 0.0, 0.0, 0.0625, 0.9333, 0.3125, 0.9556, 0.3125, 0.9556, 0.375, 0.9333, 0.375, 0.9333, 0.1875, 0.9556, 0.1875, 0.9556, 0.25, 0.9333, 0.25, 0.9556, 0.8125, 0.9778, 0.8125, 0.9778, 0.875, 0.9556, 0.875, 0.9556, 0.3125, 0.9778, 0.3125, 0.9778, 0.375, 0.9556, 0.375, 0.9333, 0.875, 0.9556, 0.875, 0.9556, 0.9375, 0.9333, 0.9375, 0.9111, 0.625, 0.9333, 0.625, 0.9333, 0.6875, 0.9111, 0.6875, 0.9111, 0.375, 0.9333, 0.375, 0.9333, 0.4375, 0.9111, 0.4375, 0.9111, 0.0625, 0.9444, 0.0, 0.9333, 0.0625, 0.9111, 0.125, 0.9333, 0.125, 0.9333, 0.1875, 0.9111, 0.1875, 0.8889, 0.25, 0.9111, 0.25, 0.9111, 0.3125, 0.8889, 0.3125, 0.9333, 0.4375, 0.9556, 0.4375, 0.9556, 0.5, 0.9333, 0.5, 0.9111, 0.5625, 0.9333, 0.5625, 0.9333, 0.625, 0.9111, 0.625, 0.9111, 0.0625, 0.9333, 0.0625, 0.9333, 0.125, 0.9111, 0.125, 0.9111, 0.5, 0.9333, 0.5, 0.9333, 0.5625, 0.9111, 0.5625, 0.8667, 0.8125, 0.8889, 0.8125, 0.8889, 0.875, 0.8667, 0.875, 0.9111, 0.1875, 0.9333, 0.1875, 0.9333, 0.25, 0.9111, 0.25, 0.8222, 0.875, 0.8444, 0.875, 0.8444, 0.9375, 0.8222, 0.9375, 0.9222, 1.0, 0.9333, 0.9375, 0.9556, 0.9375, 0.9111, 0.6875, 0.9333, 0.6875, 0.9333, 0.75, 0.9111, 0.75, 0.9333, 0.5625, 0.9556, 0.5625, 0.9556, 0.625, 0.9333, 0.625, 0.8444, 0.8125, 0.8667, 0.8125, 0.8667, 0.875, 0.8444, 0.875, 0.9333, 0.0625, 0.9556, 0.0625, 0.9556, 0.125, 0.9333, 0.125, 0.8889, 0.125, 0.9111, 0.125, 0.9111, 0.1875, 0.8889, 0.1875, 0.8889, 0.5625, 0.9111, 0.5625, 0.9111, 0.625, 0.8889, 0.625, 0.9, 1.0, 0.9111, 0.9375, 0.9333, 0.9375, 0.8889, 0.75, 0.9111, 0.75, 0.9111, 0.8125, 0.8889, 0.8125, 0.8889, 0.6875, 0.9111, 0.6875, 0.9111, 0.75, 0.8889, 0.75, 0.9111, 0.4375, 0.9333, 0.4375, 0.9333, 0.5, 0.9111, 0.5, 0.8889, 0.375, 0.9111, 0.375, 0.9111, 0.4375, 0.8889, 0.4375, 0.9333, 0.0625, 0.9889, 0.0, 0.9556, 0.0625, 0.8889, 0.3125, 0.9111, 0.3125, 0.9111, 0.375, 0.8889, 0.375, 0.8444, 0.0625, 0.8667, 0.0625, 0.8667, 0.125, 0.8444, 0.125, 0.8889, 0.1875, 0.9111, 0.1875, 0.9111, 0.25, 0.8889, 0.25, 0.8889, 0.625, 0.9111, 0.625, 0.9111, 0.6875, 0.8889, 0.6875, 0.8667, 0.0625, 0.9222, 0.0, 0.8889, 0.0625, 0.8667, 0.625, 0.8889, 0.625, 0.8889, 0.6875, 0.8667, 0.6875, 0.8889, 0.875, 0.9111, 0.875, 0.9111, 0.9375, 0.8889, 0.9375, 0.9111, 0.3125, 0.9333, 0.3125, 0.9333, 0.375, 0.9111, 0.375, 0.9111, 0.75, 0.9333, 0.75, 0.9333, 0.8125, 0.9111, 0.8125, 0.8667, 0.875, 0.8889, 0.875, 0.8889, 0.9375, 0.8667, 0.9375, 0.8444, 0.25, 0.8667, 0.25, 0.8667, 0.3125, 0.8444, 0.3125, 0.8889, 0.4375, 0.9111, 0.4375, 0.9111, 0.5, 0.8889, 0.5, 0.8667, 0.75, 0.8889, 0.75, 0.8889, 0.8125, 0.8667, 0.8125, 0.8667, 0.0625, 0.8889, 0.0625, 0.8889, 0.125, 0.8667, 0.125, 0.8444, 0.875, 0.8667, 0.875, 0.8667, 0.9375, 0.8444, 0.9375, 0.8667, 0.5, 0.8889, 0.5, 0.8889, 0.5625, 0.8667, 0.5625, 0.8778, 1.0, 0.8889, 0.9375, 0.9111, 0.9375, 0.8222, 0.8125, 0.8444, 0.8125, 0.8444, 0.875, 0.8222, 0.875, 0.8667, 0.125, 0.8889, 0.125, 0.8889, 0.1875, 0.8667, 0.1875, 0.8222, 0.0625, 0.8444, 0.0625, 0.8444, 0.125, 0.8222, 0.125, 0.8667, 0.375, 0.8889, 0.375, 0.8889, 0.4375, 0.8667, 0.4375, 0.8889, 0.0625, 0.9111, 0.0625, 0.9111, 0.125, 0.8889, 0.125, 0.8889, 0.5, 0.9111, 0.5, 0.9111, 0.5625, 0.8889, 0.5625, 0.8444, 0.5, 0.8667, 0.5, 0.8667, 0.5625, 0.8444, 0.5625, 0.8444, 0.75, 0.8667, 0.75, 0.8667, 0.8125, 0.8444, 0.8125, 0.8556, 1.0, 0.8667, 0.9375, 0.8889, 0.9375, 0.8444, 0.6875, 0.8667, 0.6875, 0.8667, 0.75, 0.8444, 0.75, 0.8667, 0.4375, 0.8889, 0.4375, 0.8889, 0.5, 0.8667, 0.5, 0.8667, 0.3125, 0.8889, 0.3125, 0.8889, 0.375, 0.8667, 0.375, 0.8444, 0.1875, 0.8667, 0.1875, 0.8667, 0.25, 0.8444, 0.25, 0.8889, 0.0625, 0.9444, 0.0, 0.9111, 0.0625, 0.8667, 0.5625, 0.8889, 0.5625, 0.8889, 0.625, 0.8667, 0.625, 0.8444, 0.3125, 0.8667, 0.3125, 0.8667, 0.375, 0.8444, 0.375, 0.8, 0.75, 0.8222, 0.75, 0.8222, 0.8125, 0.8, 0.8125, 0.8444, 0.4375, 0.8667, 0.4375, 0.8667, 0.5, 0.8444, 0.5, 0.8444, 0.125, 0.8667, 0.125, 0.8667, 0.1875, 0.8444, 0.1875, 0.8444, 0.5625, 0.8667, 0.5625, 0.8667, 0.625, 0.8444, 0.625, 0.8444, 0.375, 0.8667, 0.375, 0.8667, 0.4375, 0.8444, 0.4375, 0.8667, 0.25, 0.8889, 0.25, 0.8889, 0.3125, 0.8667, 0.3125, 0.8667, 0.6875, 0.8889, 0.6875, 0.8889, 0.75, 0.8667, 0.75, 0.8222, 0.75, 0.8444, 0.75, 0.8444, 0.8125, 0.8222, 0.8125, 0.8222, 0.5, 0.8444, 0.5, 0.8444, 0.5625, 0.8222, 0.5625, 0.8, 0.375, 0.8222, 0.375, 0.8222, 0.4375, 0.8, 0.4375, 0.8333, 1.0, 0.8444, 0.9375, 0.8667, 0.9375, 0.8222, 0.375, 0.8444, 0.375, 0.8444, 0.4375, 0.8222, 0.4375, 0.7778, 0.8125, 0.8, 0.8125, 0.8, 0.875, 0.7778, 0.875, 0.8222, 0.5625, 0.8444, 0.5625, 0.8444, 0.625, 0.8222, 0.625, 0.7778, 0.5, 0.8, 0.5, 0.8, 0.5625, 0.7778, 0.5625, 0.8222, 0.3125, 0.8444, 0.3125, 0.8444, 0.375, 0.8222, 0.375, 0.8222, 0.625, 0.8444, 0.625, 0.8444, 0.6875, 0.8222, 0.6875, 0.8222, 0.125, 0.8444, 0.125, 0.8444, 0.1875, 0.8222, 0.1875, 0.8444, 0.625, 0.8667, 0.625, 0.8667, 0.6875, 0.8444, 0.6875, 0.7778, 0.875, 0.8, 0.875, 0.8, 0.9375, 0.7778, 0.9375, 0.8, 0.25, 0.8222, 0.25, 0.8222, 0.3125, 0.8, 0.3125, 0.8, 0.5, 0.8222, 0.5, 0.8222, 0.5625, 0.8, 0.5625, 0.8111, 1.0, 0.8222, 0.9375, 0.8444, 0.9375, 0.8, 0.6875, 0.8222, 0.6875, 0.8222, 0.75, 0.8, 0.75, 0.8, 0.125, 0.8222, 0.125, 0.8222, 0.1875, 0.8, 0.1875, 0.8222, 0.4375, 0.8444, 0.4375, 0.8444, 0.5, 0.8222, 0.5, 0.8, 0.1875, 0.8222, 0.1875, 0.8222, 0.25, 0.8, 0.25, 0.8, 0.4375, 0.8222, 0.4375, 0.8222, 0.5, 0.8, 0.5, 0.8444, 0.0625, 0.9, 0.0, 0.8667, 0.0625, 0.7333, 0.5625, 0.7556, 0.5625, 0.7556, 0.625, 0.7333, 0.625, 0.8, 0.3125, 0.8222, 0.3125, 0.8222, 0.375, 0.8, 0.375, 0.8222, 0.25, 0.8444, 0.25, 0.8444, 0.3125, 0.8222, 0.3125, 0.8, 0.5625, 0.8222, 0.5625, 0.8222, 0.625, 0.8, 0.625, 0.8, 0.0625, 0.8222, 0.0625, 0.8222, 0.125, 0.8, 0.125, 0.8, 0.8125, 0.8222, 0.8125, 0.8222, 0.875, 0.8, 0.875, 0.8222, 0.6875, 0.8444, 0.6875, 0.8444, 0.75, 0.8222, 0.75, 0.8222, 0.1875, 0.8444, 0.1875, 0.8444, 0.25, 0.8222, 0.25, 0.7778, 0.25, 0.8, 0.25, 0.8, 0.3125, 0.7778, 0.3125, 0.7778, 0.6875, 0.8, 0.6875, 0.8, 0.75, 0.7778, 0.75, 0.7556, 0.8125, 0.7778, 0.8125, 0.7778, 0.875, 0.7556, 0.875, 0.6889, 0.3125, 0.7111, 0.3125, 0.7111, 0.375, 0.6889, 0.375, 0.7889, 1.0, 0.8, 0.9375, 0.8222, 0.9375, 0.7778, 0.375, 0.8, 0.375, 0.8, 0.4375, 0.7778, 0.4375, 0.7778, 0.0625, 0.8, 0.0625, 0.8, 0.125, 0.7778, 0.125, 0.7556, 0.125, 0.7778, 0.125, 0.7778, 0.1875, 0.7556, 0.1875, 0.7667, 0.0, 0.7556, 0.0625, 0.7333, 0.0625, 0.7778, 0.3125, 0.8, 0.3125, 0.8, 0.375, 0.7778, 0.375, 0.7778, 0.125, 0.8, 0.125, 0.8, 0.1875, 0.7778, 0.1875, 0.7778, 0.75, 0.8, 0.75, 0.8, 0.8125, 0.7778, 0.8125, 0.8, 0.625, 0.8222, 0.625, 0.8222, 0.6875, 0.8, 0.6875, 0.7778, 0.5625, 0.8, 0.5625, 0.8, 0.625, 0.7778, 0.625, 0.8222, 0.0625, 0.8778, 0.0, 0.8444, 0.0625, 0.7556, 0.25, 0.7778, 0.25, 0.7778, 0.3125, 0.7556, 0.3125, 0.8, 0.875, 0.8222, 0.875, 0.8222, 0.9375, 0.8, 0.9375, 0.7667, 1.0, 0.7778, 0.9375, 0.8, 0.9375, 0.7556, 0.6875, 0.7778, 0.6875, 0.7778, 0.75, 0.7556, 0.75, 0.7778, 0.4375, 0.8, 0.4375, 0.8, 0.5, 0.7778, 0.5, 0.7556, 0.1875, 0.7778, 0.1875, 0.7778, 0.25, 0.7556, 0.25, 0.8, 0.0625, 0.8556, 0.0, 0.8222, 0.0625, 0.7556, 0.5625, 0.7778, 0.5625, 0.7778, 0.625, 0.7556, 0.625, 0.7556, 0.75, 0.7778, 0.75, 0.7778, 0.8125, 0.7556, 0.8125, 0.7556, 0.0625, 0.7778, 0.0625, 0.7778, 0.125, 0.7556, 0.125, 0.7556, 0.5, 0.7778, 0.5, 0.7778, 0.5625, 0.7556, 0.5625, 0.7556, 0.3125, 0.7778, 0.3125, 0.7778, 0.375, 0.7556, 0.375, 0.7778, 0.1875, 0.8, 0.1875, 0.8, 0.25, 0.7778, 0.25, 0.7778, 0.625, 0.8, 0.625, 0.8, 0.6875, 0.7778, 0.6875, 0.7333, 0.6875, 0.7556, 0.6875, 0.7556, 0.75, 0.7333, 0.75, 0.7333, 0.1875, 0.7556, 0.1875, 0.7556, 0.25, 0.7333, 0.25, 0.7444, 1.0, 0.7556, 0.9375, 0.7778, 0.9375, 0.7333, 0.4375, 0.7333, 0.375, 0.7556, 0.375, 0.7556, 0.4375, 0.6889, 0.25, 0.7111, 0.25, 0.7111, 0.3125, 0.6889, 0.3125, 0.7556, 0.4375, 0.7778, 0.4375, 0.7778, 0.5, 0.7556, 0.5, 0.7333, 0.8125, 0.7333, 0.75, 0.7556, 0.75, 0.7556, 0.8125, 0.7556, 0.625, 0.7778, 0.625, 0.7778, 0.6875, 0.7556, 0.6875, 0.7778, 0.0625, 0.8333, 0.0, 0.8, 0.0625, 0.7333, 0.3125, 0.7556, 0.3125, 0.7556, 0.375, 0.7333, 0.375, 0.7333, 0.9375, 0.7556, 0.9375, 0.7, 1.0, 0.7556, 0.875, 0.7778, 0.875, 0.7778, 0.9375, 0.7556, 0.9375, 0.7556, 0.375, 0.7778, 0.375, 0.7778, 0.4375, 0.7556, 0.4375, 0.7333, 0.25, 0.7556, 0.25, 0.7556, 0.3125, 0.7333, 0.3125, 0.7556, 0.0625, 0.8111, 0.0, 0.7778, 0.0625, 0.7556, 0.8125, 0.7556, 0.875, 0.7333, 0.875, 0.7333, 0.8125, 0.6667, 0.625, 0.6889, 0.625, 0.6889, 0.6875, 0.6667, 0.6875, 0.7333, 0.6875, 0.7333, 0.625, 0.7556, 0.625, 0.7556, 0.6875, 0.6889, 0.125, 0.7111, 0.125, 0.7111, 0.1875, 0.6889, 0.1875, 0.6222, 0.25, 0.6444, 0.25, 0.6444, 0.3125, 0.6222, 0.3125, 0.7556, 0.4375, 0.7556, 0.5, 0.7333, 0.5, 0.7333, 0.4375, 0.6889, 0.8125, 0.7111, 0.8125, 0.7111, 0.875, 0.6889, 0.875, 0.6889, 0.75, 0.7111, 0.75, 0.7111, 0.8125, 0.6889, 0.8125, 0.6889, 0.6875, 0.7111, 0.6875, 0.7111, 0.75, 0.6889, 0.75, 0.6444, 0.0625, 0.6667, 0.0625, 0.6667, 0.125, 0.6444, 0.125, 0.6667, 0.8125, 0.6889, 0.8125, 0.6889, 0.875, 0.6667, 0.875])
me_sphere_001.materials.append(mat_material_001)
me_sphere_001.update()

# ---- objects
ob_sphere = bpy.data.objects.new('Sphere', me_sphere_001)
ob_camera = bpy.data.objects.new('Camera', cam_camera_001)
ob_area = bpy.data.objects.new('Area', light_area)
ob_area_001 = bpy.data.objects.new('Area.001', light_area_001)
ob_area_002 = bpy.data.objects.new('Area.002', light_area_002)

# ---- transforms, parenting, visibility, modifiers, constraints
ob_sphere.location = (0.0, 0.0, 0.0)
_m = ob_sphere.modifiers.new('Subdivision', 'SUBSURF')
_m.levels = 3
_m.render_levels = 4
ob_camera.location = (0.0, 12.23, 0.0)
ob_camera.rotation_euler = (1.571, 0.0, 3.142)
ob_area.location = (-2.754, -2.818e-07, 3.564)
ob_area.rotation_euler = (-1.231e-07, -0.5572, 1.284e-07)
ob_area.scale = (3.309, 3.309, 3.309)
ob_area_001.location = (3.589, -2.096e-06, 1.213)
ob_area_001.rotation_euler = (1.014e-07, 1.222, -1.572e-07)
ob_area_001.scale = (3.309, 3.309, 3.309)
ob_area_002.location = (-0.5108, -2.471, -0.04083)
ob_area_002.rotation_euler = (4.348, -1.379, -5.969)
ob_area_002.scale = (-9.453, -9.453, -9.453)

# ---- collection membership
col_collection.objects.link(ob_sphere)
col_collection.objects.link(ob_camera)
col_collection.objects.link(ob_area)
col_collection.objects.link(ob_area_001)
col_collection.objects.link(ob_area_002)

# ---- scene / render settings (as saved in the file)
scene.camera = ob_camera
scene.frame_start = 1; scene.frame_end = 120; scene.frame_set(59)
scene.render.engine = 'CYCLES'
scene.render.image_settings.file_format = 'FFMPEG'
scene.render.image_settings.color_mode = 'RGB'
scene.cycles.samples = 85
scene.cycles.time_limit = 10.0
scene.cycles.sampling_pattern = 'TABULATED_SOBOL'
scene.cycles.use_adaptive_sampling = False
scene.cycles.caustics_reflective = False
scene.cycles.caustics_refractive = False
scene.cycles.max_bounces = 5
scene.cycles.diffuse_bounces = 1
scene.cycles.glossy_bounces = 1
scene.cycles.transmission_bounces = 1
scene.cycles.volume_bounces = 1
scene.cycles.transparent_max_bounces = 0
scene.view_settings.view_transform = 'Filmic'
bpy.context.view_layer.update()
